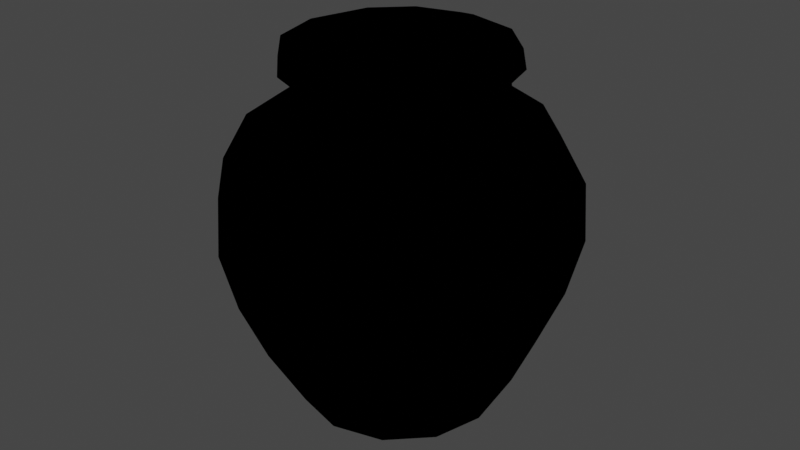 # Source: TwnObj_Village_HatenoPot_A_S_Act_01.blend  (saved by Blender 3.6.11; exported with 4.5.12 LTS)
import bpy
from mathutils import Matrix  # noqa: F401  (used for matrix-valued properties, if any)

bpy.ops.wm.read_factory_settings(use_empty=True)
scene = bpy.context.scene
scene.name = 'Scene'

# ---- collections
col_twnobj_village_hatenopot_a_s_act_01 = bpy.data.collections.new('TwnObj_Village_HatenoPot_A_S_Act_01'); scene.collection.children.link(col_twnobj_village_hatenopot_a_s_act_01)

# ---- images (referenced by path relative to the original .blend; pixels are not part of the script)
import os
ASSET_DIR = os.environ.get("B2B_ASSET_DIR", "")  # directory of the original .blend (textures are referenced by path, not embedded)
HERE = os.path.dirname(os.path.abspath(__file__))  # packed textures are extracted next to this script under _unpacked/

def load_image(name, relpath, width, height, colorspace="sRGB"):
    """Load a texture the original file referenced (path relative to the .blend, or extracted next to this script)."""
    p = next((c for c in (os.path.join(HERE, relpath), os.path.join(ASSET_DIR, relpath)) if relpath and os.path.exists(c)), "")
    if p:
        img = bpy.data.images.load(p, check_existing=True)
        img.name = name
    else:  # same state as the original file: an image datablock whose file is absent (Cycles renders it pink)
        img = bpy.data.images.new(name, width, height)
        img.source = "FILE"
        img.filepath = "//" + (relpath or name)
    img.colorspace_settings.name = colorspace
    return img
img_cmntex_etc_hatenopot_a_alb_png = load_image('CmnTex_Etc_HatenoPot_A_Alb.png', 'CmnTex_Etc_HatenoPot_A_Alb.png', 1024, 1024, 'sRGB')
img_cmntex_etc_hatenopot_a_nrm_png = load_image('CmnTex_Etc_HatenoPot_A_Nrm.png', 'CmnTex_Etc_HatenoPot_A_Nrm.png', 1024, 1024, 'sRGB')

# ---- materials (node trees are filled in below, after node groups)
mat_mt_cmntex_etc_hatenopot_a = bpy.data.materials.new('Mt_CmnTex_Etc_HatenoPot_A')
mat_mt_cmntex_etc_hatenopot_a.use_transparent_shadow = False

# ---- material node trees
mat_mt_cmntex_etc_hatenopot_a.use_nodes = True; mat_mt_cmntex_etc_hatenopot_a.node_tree.nodes.clear()
_N = mat_mt_cmntex_etc_hatenopot_a.node_tree.nodes; _L = mat_mt_cmntex_etc_hatenopot_a.node_tree.links
n0 = _N.new('ShaderNodeOutputMaterial'); n0.name = 'Material Output'; n0.location = (300, 300)
n1 = _N.new('ShaderNodeTexImage'); n1.name = 'Image Texture'; n1.location = (-300, 300)
n1.label = 'Base Color'
n1.image = img_cmntex_etc_hatenopot_a_alb_png
n2 = _N.new('ShaderNodeGroup'); n2.name = 'SharedBSDF'; n2.location = (0, 300)
n2.label = 'SharedBSDF'
n2.node_tree = None
n3 = _N.new('ShaderNodeOutputMaterial'); n3.name = 'Material Output.001'; n3.location = (300, 150)
n3.target = 'CYCLES'
n4 = _N.new('ShaderNodeTexImage'); n4.name = 'Image Texture.001'; n4.location = (-600, -300)
n4.image = img_cmntex_etc_hatenopot_a_nrm_png
n5 = _N.new('ShaderNodeBsdfPrincipled'); n5.name = 'Principled BSDF'; n5.location = (0, 0)
n5.distribution = 'GGX'
n5.subsurface_method = 'RANDOM_WALK_SKIN'
n5.inputs[3].default_value = 1.45
n5.inputs[27].default_value = (0.0, 0.0, 0.0, 1.0)
n5.inputs[28].default_value = 1.0
n6 = _N.new('ShaderNodeNormalMap'); n6.name = 'Normal Map'; n6.location = (0, 0)
n7 = _N.new('ShaderNodeBsdfPrincipled'); n7.name = 'Principled BSDF.001'; n7.location = (0, 0)
n7.distribution = 'GGX'
n7.subsurface_method = 'RANDOM_WALK_SKIN'
n7.inputs[3].default_value = 1.45
n7.inputs[27].default_value = (0.0, 0.0, 0.0, 1.0)
n7.inputs[28].default_value = 1.0
n8 = _N.new('ShaderNodeNormalMap'); n8.name = 'Normal Map.001'; n8.location = (0, 0)
n9 = _N.new('ShaderNodeBsdfPrincipled'); n9.name = 'Principled BSDF.002'; n9.location = (0, 0)
n9.distribution = 'GGX'
n9.subsurface_method = 'RANDOM_WALK_SKIN'
n9.inputs[3].default_value = 1.45
n9.inputs[27].default_value = (0.0, 0.0, 0.0, 1.0)
n9.inputs[28].default_value = 1.0
n10 = _N.new('ShaderNodeNormalMap'); n10.name = 'Normal Map.002'; n10.location = (0, 0)
_L.new(n1.outputs[0], n5.inputs[0])
_L.new(n4.outputs[0], n6.inputs[1])
_L.new(n6.outputs[0], n5.inputs[5])
_L.new(n1.outputs[0], n7.inputs[0])
_L.new(n4.outputs[0], n8.inputs[1])
_L.new(n8.outputs[0], n7.inputs[5])
_L.new(n1.outputs[0], n9.inputs[0])
_L.new(n4.outputs[0], n10.inputs[1])
_L.new(n10.outputs[0], n9.inputs[5])
_L.new(n9.outputs[0], n0.inputs[0])
n0.is_active_output = True

# ---- world
world_world = bpy.data.worlds.new('World'); scene.world = world_world
world_world.use_nodes = True; world_world.node_tree.nodes.clear()
_N = world_world.node_tree.nodes; _L = world_world.node_tree.links
n0 = _N.new('ShaderNodeOutputWorld'); n0.name = 'World Output'; n0.location = (300, 300)
n1 = _N.new('ShaderNodeBackground'); n1.name = 'Background'; n1.location = (10, 300)
n1.inputs[0].default_value = (0.05088, 0.05088, 0.05088, 1.0)
_L.new(n1.outputs[0], n0.inputs[0])
n0.is_active_output = True
world_world.color = (0.05088, 0.05088, 0.05088)
world_world.use_sun_shadow = False
world_world.sun_shadow_jitter_overblur = 0.0

# ---- meshes
me_root__mt_cmntex_etc_hatenopot_a = bpy.data.meshes.new('Root__Mt_CmnTex_Etc_HatenoPot_A')
me_root__mt_cmntex_etc_hatenopot_a.from_pydata([(0.0835, 0.0, 0.1438), (0.06836, 0.0, 0.1177), (0.1439, 0.0, 0.08313), (0.1179, 0.0, 0.06805), (0.1361, 0.0, 0.0), (0.1179, 0.0, -0.06805), (0.1439, 0.0, -0.08313), (0.0835, 0.0, -0.1438), (0.0, 0.0, 0.1663), (0.0, 0.0, 0.1361), (-0.1439, 0.0, 0.08313), (-0.1179, 0.0, 0.06805), (-0.1179, 0.0, -0.06805), (-0.06836, 0.0, -0.1177), (0.0, 0.0, -0.1663), (-0.1945, 0.1004, 0.1123), (-0.0835, 0.0, 0.1438), (-0.2308, 0.1975, 0.1333), (-0.1123, 0.1004, 0.1945), (-0.2522, 0.2944, 0.1455), (-0.2844, 0.3916, 0.0), (-0.1333, 0.1975, 0.2308), (-0.2465, 0.3916, 0.1422), (-0.1455, 0.2944, 0.2522), (0.0, 0.2944, 0.291), (-0.209, 0.4688, 0.1207), (-0.1694, 0.5171, 0.0), (-0.1422, 0.3916, 0.2465), (0.0, 0.3916, 0.2844), (-0.1467, 0.5171, 0.08472), (-0.1656, 0.5464, 0.0), (-0.1207, 0.4688, 0.209), (-0.1434, 0.5464, 0.08282), (-0.1864, 0.5659, 0.0), (-0.08472, 0.5171, 0.1467), (-0.1615, 0.5659, 0.0932), (-0.08282, 0.5464, 0.1434), (0.0, 0.5464, 0.1656), (-0.0932, 0.5659, 0.1615), (0.0, 0.5659, 0.1864), (-0.1562, 0.5981, 0.09027), (-0.1479, 0.6089, 0.0), (-0.09021, 0.5981, 0.1562), (-0.1282, 0.6089, 0.07397), (-0.1259, 0.6016, 0.0), (-0.07397, 0.6089, 0.1282), (0.0, 0.6089, 0.1479), (-0.1089, 0.6016, 0.06293), (-0.06293, 0.6016, 0.1089), (0.0, 0.6016, 0.1259), (0.1945, 0.1004, 0.1123), (0.2666, 0.1975, 0.0), (0.2308, 0.1975, 0.1333), (0.1123, 0.1004, 0.1945), (0.0, 0.1004, 0.2246), (0.2522, 0.2944, 0.1455), (0.1333, 0.1975, 0.2308), (0.0, 0.1975, 0.2666), (0.2844, 0.3916, 0.0), (0.1455, 0.2944, 0.2522), (0.2465, 0.3916, 0.1422), (0.1422, 0.3916, 0.2465), (0.209, 0.4688, 0.1207), (0.1694, 0.5171, 0.0), (0.1207, 0.4688, 0.209), (0.0, 0.4688, 0.2413), (0.1467, 0.5171, 0.08472), (0.08472, 0.5171, 0.1467), (0.0, 0.5171, 0.1694), (0.1434, 0.5464, 0.08282), (0.1864, 0.5659, 0.0), (0.08282, 0.5464, 0.1434), (0.1615, 0.5659, 0.0932), (0.0932, 0.5659, 0.1615), (0.1562, 0.5981, 0.09027), (0.09021, 0.5981, 0.1562), (0.0, 0.5981, 0.1804), (0.1282, 0.6089, 0.07397), (0.07397, 0.6089, 0.1282), (0.1089, 0.6016, 0.06293), (0.06293, 0.6016, 0.1089), (-0.2246, 0.1004, 0.0), (-0.1439, 0.0, -0.08313), (-0.1663, 0.0, 0.0), (-0.1945, 0.1004, -0.1123), (-0.2666, 0.1975, 0.0), (-0.0835, 0.0, -0.1438), (-0.2308, 0.1975, -0.1333), (-0.291, 0.2944, 0.0), (-0.1123, 0.1004, -0.1945), (-0.2522, 0.2944, -0.1455), (-0.1333, 0.1975, -0.2308), (-0.1455, 0.2944, -0.2522), (-0.2465, 0.3916, -0.1422), (-0.2413, 0.4688, 0.0), (-0.1422, 0.3916, -0.2465), (-0.209, 0.4688, -0.1207), (-0.1207, 0.4688, -0.209), (-0.1467, 0.5171, -0.08472), (-0.08472, 0.5171, -0.1467), (-0.1434, 0.5464, -0.08282), (-0.08282, 0.5464, -0.1434), (-0.1615, 0.5659, -0.0932), (-0.1804, 0.5981, 0.0), (-0.0932, 0.5659, -0.1615), (-0.1562, 0.5981, -0.09021), (-0.09021, 0.5981, -0.1562), (-0.1282, 0.6089, -0.07397), (-0.07397, 0.6089, -0.1282), (-0.1089, 0.6016, -0.06293), (-0.06293, 0.6016, -0.1089), (0.2246, 0.1004, 0.0), (0.1663, 0.0, 0.0), (0.1945, 0.1004, -0.1123), (0.2308, 0.1975, -0.1333), (0.291, 0.2944, 0.0), (0.1123, 0.1004, -0.1945), (0.0, 0.1004, -0.2246), (0.2522, 0.2944, -0.1455), (0.1333, 0.1975, -0.2308), (0.0, 0.1975, -0.2666), (0.2465, 0.3916, -0.1422), (0.2413, 0.4688, 0.0), (0.1455, 0.2944, -0.2522), (0.0, 0.2944, -0.291), (0.209, 0.4688, -0.1207), (0.1422, 0.3916, -0.2465), (0.0, 0.3916, -0.2844), (0.1467, 0.5171, -0.08472), (0.1656, 0.5464, 0.0), (0.1207, 0.4688, -0.209), (0.0, 0.4688, -0.2413), (0.1434, 0.5464, -0.08282), (0.08472, 0.5171, -0.1467), (0.0, 0.5171, -0.1694), (0.1615, 0.5659, -0.0932), (0.1804, 0.5981, 0.0), (0.08282, 0.5464, -0.1434), (0.0, 0.5464, -0.1656), (0.0932, 0.5659, -0.1615), (0.0, 0.5659, -0.1864), (0.1562, 0.5981, -0.09021), (0.1479, 0.6089, 0.0), (0.09021, 0.5981, -0.1562), (0.0, 0.5981, -0.1804), (0.1282, 0.6089, -0.07397), (0.07397, 0.6089, -0.1282), (0.0, 0.6089, -0.1479), (0.1089, 0.6016, -0.06293), (0.06293, 0.6016, -0.1089), (0.0, 0.6016, -0.1259), (-0.06836, 0.0, 0.1177), (0.0, 0.07758, 0.0), (-0.1361, 0.0, 0.0), (0.0, 0.0, -0.1361), (0.06836, 0.0, -0.1177), (0.09149, -0.007416, -0.1522), (0.003162, 0.2913, -0.325), (0.1726, -0.008545, 0.0005846), (0.2482, 0.1941, -0.1483), (0.2363, 0.4817, -0.1392), (0.1796, 0.521, -0.002573), (0.1288, 0.6025, -6.175e-05), (0.1652, 0.6045, -0.1044), (0.1891, 0.5747, 0.001392), (0.1677, 0.5664, -0.1033), (-0.2462, 0.184, -0.1471), (-0.301, 0.2964, 0.0001563), (-0.004539, 0.4773, -0.2487), (-0.09229, 0.5225, -0.1547), (-0.002153, 0.562, -0.1772), (-0.1803, 0.5225, 0.004425), (0.0002429, 0.6035, -0.1316), (-0.1674, 0.6016, -0.1066), (-0.006622, 0.009727, -0.1724), (0.09363, -0.007229, 0.1544), (-0.002003, 0.2888, 0.3254), (0.00188, 0.02466, 0.1659), (0.2423, 0.192, 0.1418), (0.3015, 0.2949, 0.0003936), (0.2649, 0.4043, 0.1591), (0.09247, 0.522, 0.1531), (-0.008064, 0.52, 0.178), (-0.0001504, 0.6035, 0.1311), (0.1677, 0.6001, 0.1039), (-0.1748, -0.01492, -0.003649), (-0.09088, -0.006657, 0.1534), (-0.2479, 0.1945, 0.1477), (-0.2379, 0.4832, 0.1411), (0.003536, 0.4792, 0.2517), (-0.2639, 0.4053, -0.1588), (0.0, 0.1036, 0.0), (-0.1896, 0.5737, -0.00142), (-0.1649, 0.603, 0.1023), (-0.1664, 0.5679, 0.1019), (-0.0001743, 0.5762, 0.1979)], [], [(8, 9, 0), (9, 1, 0), (0, 1, 2), (1, 3, 2), (2, 3, 112), (3, 4, 112), (112, 4, 5), (112, 5, 6), (5, 155, 6), (6, 155, 7), (155, 154, 7), (7, 154, 14), (8, 16, 9), (9, 16, 151), (16, 10, 151), (151, 10, 11), (10, 83, 11), (11, 83, 153), (83, 12, 153), (83, 82, 12), (12, 82, 13), (82, 86, 13), (13, 86, 154), (86, 14, 154), (81, 83, 10), (15, 81, 10), (85, 81, 15), (15, 10, 16), (17, 85, 15), (88, 85, 17), (15, 16, 18), (17, 15, 18), (18, 16, 8), (18, 8, 54), (19, 88, 17), (20, 88, 19), (17, 18, 21), (21, 18, 54), (19, 17, 21), (21, 54, 57), (22, 20, 19), (94, 20, 22), (19, 21, 23), (23, 21, 57), (22, 19, 23), (23, 57, 24), (25, 94, 22), (26, 94, 25), (22, 23, 27), (27, 23, 24), (25, 22, 27), (27, 24, 28), (29, 26, 25), (30, 26, 29), (25, 27, 31), (31, 27, 28), (29, 25, 31), (31, 28, 65), (32, 30, 29), (32, 33, 30), (29, 31, 34), (34, 31, 65), (32, 29, 34), (34, 65, 68), (32, 35, 33), (33, 35, 103), (32, 34, 36), (36, 34, 68), (32, 36, 35), (36, 68, 37), (36, 37, 38), (35, 36, 38), (38, 37, 39), (35, 40, 103), (35, 38, 40), (103, 40, 41), (38, 39, 42), (40, 38, 42), (42, 39, 76), (40, 43, 41), (40, 42, 43), (41, 43, 44), (42, 76, 45), (43, 42, 45), (45, 76, 46), (43, 47, 44), (43, 45, 47), (44, 47, 191), (45, 46, 48), (47, 45, 48), (47, 48, 191), (48, 46, 49), (191, 48, 49), (111, 2, 112), (50, 2, 111), (51, 50, 111), (50, 0, 2), (52, 50, 51), (115, 52, 51), (50, 53, 0), (52, 53, 50), (53, 8, 0), (53, 54, 8), (55, 52, 115), (56, 54, 53), (52, 56, 53), (55, 56, 52), (56, 57, 54), (58, 55, 115), (59, 57, 56), (55, 59, 56), (59, 24, 57), (60, 55, 58), (60, 59, 55), (122, 60, 58), (61, 24, 59), (60, 61, 59), (61, 28, 24), (62, 60, 122), (62, 61, 60), (63, 62, 122), (64, 28, 61), (62, 64, 61), (64, 65, 28), (66, 62, 63), (66, 64, 62), (129, 66, 63), (67, 65, 64), (66, 67, 64), (67, 68, 65), (69, 66, 129), (69, 67, 66), (69, 129, 70), (71, 68, 67), (69, 71, 67), (71, 37, 68), (69, 70, 72), (69, 72, 71), (70, 136, 72), (71, 73, 37), (72, 73, 71), (73, 39, 37), (72, 136, 74), (72, 74, 73), (136, 142, 74), (73, 75, 39), (74, 75, 73), (75, 76, 39), (74, 142, 77), (74, 77, 75), (142, 162, 77), (75, 78, 76), (77, 78, 75), (78, 46, 76), (77, 162, 79), (77, 79, 78), (162, 191, 79), (78, 80, 46), (79, 80, 78), (79, 191, 80), (80, 49, 46), (191, 49, 80), (81, 82, 83), (84, 82, 81), (85, 84, 81), (84, 86, 82), (87, 84, 85), (88, 87, 85), (84, 89, 86), (87, 89, 84), (89, 14, 86), (89, 117, 14), (90, 87, 88), (91, 117, 89), (87, 91, 89), (90, 91, 87), (91, 120, 117), (20, 90, 88), (92, 120, 91), (90, 92, 91), (92, 124, 120), (93, 90, 20), (93, 92, 90), (94, 93, 20), (95, 124, 92), (93, 95, 92), (95, 127, 124), (96, 93, 94), (96, 95, 93), (26, 96, 94), (97, 127, 95), (96, 97, 95), (97, 131, 127), (98, 96, 26), (98, 97, 96), (30, 98, 26), (99, 131, 97), (98, 99, 97), (99, 134, 131), (100, 98, 30), (100, 99, 98), (100, 30, 33), (101, 134, 99), (100, 101, 99), (101, 138, 134), (100, 33, 102), (100, 102, 101), (33, 103, 102), (101, 104, 138), (102, 104, 101), (104, 140, 138), (102, 103, 105), (102, 105, 104), (103, 41, 105), (104, 106, 140), (105, 106, 104), (106, 144, 140), (105, 41, 107), (105, 107, 106), (41, 44, 107), (106, 108, 144), (107, 108, 106), (108, 147, 144), (107, 44, 109), (107, 109, 108), (44, 191, 109), (108, 110, 147), (109, 110, 108), (109, 191, 110), (110, 150, 147), (191, 150, 110), (111, 112, 6), (113, 111, 6), (51, 111, 113), (113, 6, 7), (114, 51, 113), (115, 51, 114), (113, 7, 116), (114, 113, 116), (116, 7, 14), (116, 14, 117), (118, 115, 114), (58, 115, 118), (114, 116, 119), (119, 116, 117), (118, 114, 119), (119, 117, 120), (121, 58, 118), (122, 58, 121), (118, 119, 123), (123, 119, 120), (121, 118, 123), (123, 120, 124), (125, 122, 121), (63, 122, 125), (121, 123, 126), (126, 123, 124), (125, 121, 126), (126, 124, 127), (128, 63, 125), (129, 63, 128), (125, 126, 130), (130, 126, 127), (128, 125, 130), (130, 127, 131), (132, 129, 128), (132, 70, 129), (128, 130, 133), (133, 130, 131), (132, 128, 133), (133, 131, 134), (132, 135, 70), (70, 135, 136), (132, 133, 137), (137, 133, 134), (132, 137, 135), (137, 134, 138), (137, 138, 139), (135, 137, 139), (139, 138, 140), (135, 141, 136), (135, 139, 141), (136, 141, 142), (139, 140, 143), (141, 139, 143), (143, 140, 144), (141, 145, 142), (141, 143, 145), (142, 145, 162), (143, 144, 146), (145, 143, 146), (146, 144, 147), (145, 148, 162), (145, 146, 148), (162, 148, 191), (146, 147, 149), (148, 146, 149), (148, 149, 191), (149, 147, 150), (191, 149, 150), (9, 151, 152), (151, 11, 152), (152, 11, 153), (152, 153, 12), (152, 12, 13), (152, 13, 154), (9, 152, 1), (152, 3, 1), (152, 4, 3), (152, 5, 4), (152, 155, 5), (152, 154, 155)])
me_root__mt_cmntex_etc_hatenopot_a.polygons.foreach_set('use_smooth', [0, 0, 0, 0, 0, 0, 0, 0, 0, 0, 0, 0, 0, 0, 0, 0, 0, 0, 0, 0, 0, 0, 0, 0, 1, 1, 1, 1, 1, 1, 1, 1, 1, 1, 1, 1, 1, 1, 1, 1, 1, 1, 1, 1, 1, 1, 1, 1, 1, 1, 1, 1, 1, 1, 1, 1, 1, 1, 1, 1, 1, 1, 1, 1, 1, 1, 1, 1, 1, 1, 1, 1, 1, 1, 1, 1, 1, 1, 1, 1, 1, 1, 1, 1, 1, 1, 1, 1, 1, 1, 1, 1, 1, 1, 1, 1, 1, 1, 1, 1, 1, 1, 1, 1, 1, 1, 1, 1, 1, 1, 1, 1, 1, 1, 1, 1, 1, 1, 1, 1, 1, 1, 1, 1, 1, 1, 1, 1, 1, 1, 1, 1, 1, 1, 1, 1, 1, 1, 1, 1, 1, 1, 1, 1, 1, 1, 1, 1, 1, 1, 1, 1, 1, 1, 1, 1, 1, 1, 1, 1, 1, 1, 1, 1, 1, 1, 1, 1, 1, 1, 1, 1, 1, 1, 1, 1, 1, 1, 1, 1, 1, 1, 1, 1, 1, 1, 1, 1, 1, 1, 1, 1, 1, 1, 1, 1, 1, 1, 1, 1, 1, 1, 1, 1, 1, 1, 1, 1, 1, 1, 1, 1, 1, 1, 1, 1, 1, 1, 1, 1, 1, 1, 1, 1, 1, 1, 1, 1, 1, 1, 1, 1, 1, 1, 1, 1, 1, 1, 1, 1, 1, 1, 1, 1, 1, 1, 1, 1, 1, 1, 1, 1, 1, 1, 1, 1, 1, 1, 1, 1, 1, 1, 1, 1, 1, 1, 1, 1, 1, 1, 1, 1, 1, 1, 1, 1, 1, 1, 1, 1, 1, 1, 1, 1, 1, 1, 1, 1, 1, 1, 1, 1, 1, 1, 1, 1, 1, 1, 1, 1, 1, 1, 1, 1, 1, 1, 1, 1, 1, 1, 1, 1])
_uv = me_root__mt_cmntex_etc_hatenopot_a.uv_layers.new(name='bmubin_fixed_00000-texcoord')
_uv.uv.foreach_set('vector', [1.114, 0.9933, 1.093, 0.9933, 1.099, 0.9362, 1.093, 0.9933, 1.08, 0.9471, 1.099, 0.9362, 1.099, 0.9362, 1.08, 0.9471, 1.055, 0.8925, 1.08, 0.9471, 1.044, 0.9113, 1.055, 0.8925, 1.055, 0.8925, 1.044, 0.9113, 0.998, 0.8758, 1.044, 0.9113, 0.998, 0.8984, 0.998, 0.8758, 0.998, 0.8758, 0.998, 0.8984, 0.9521, 0.9113, 0.998, 0.8758, 0.9521, 0.9113, 0.9414, 0.8925, 0.9521, 0.9113, 0.916, 0.9471, 0.9414, 0.8925, 0.9414, 0.8925, 0.916, 0.9471, 0.897, 0.9362, 0.916, 0.9471, 0.9028, 0.9933, 0.897, 0.9362, 0.897, 0.9362, 0.9028, 0.9933, 0.8809, 0.9933, 1.114, 1.009, 1.099, 1.066, 1.093, 1.009, 1.093, 1.009, 1.099, 1.066, 1.08, 1.055, 1.099, 1.066, 1.055, 1.11, 1.08, 1.055, 1.08, 1.055, 1.055, 1.11, 1.044, 1.091, 1.055, 1.11, 0.998, 1.126, 1.044, 1.091, 1.044, 1.091, 0.998, 1.126, 0.998, 1.104, 0.998, 1.126, 0.9521, 1.091, 0.998, 1.104, 0.998, 1.126, 0.9409, 1.11, 0.9521, 1.091, 0.9521, 1.091, 0.9409, 1.11, 0.916, 1.055, 0.9409, 1.11, 0.897, 1.066, 0.916, 1.055, 0.916, 1.055, 0.897, 1.066, 0.9028, 1.009, 0.897, 1.066, 0.8809, 1.009, 0.9028, 1.009, 0.689, 0.1182, 0.689, 0.002441, 0.7959, 0.002441, 0.7959, 0.1182, 0.689, 0.1182, 0.7959, 0.002441, 0.689, 0.2222, 0.689, 0.1182, 0.7959, 0.1182, 0.7959, 0.1182, 0.7959, 0.002441, 0.8965, 0.002441, 0.7959, 0.2222, 0.689, 0.2222, 0.7959, 0.1182, 0.689, 0.293, 0.689, 0.2222, 0.7959, 0.2222, 0.7959, 0.1182, 0.8965, 0.002441, 0.8965, 0.1182, 0.7959, 0.2222, 0.7959, 0.1182, 0.8965, 0.1182, 0.8965, 0.1182, 0.8965, 0.002441, 0.9956, 0.002441, 0.8965, 0.1182, 0.9956, 0.002441, 0.9956, 0.1182, 0.7959, 0.293, 0.689, 0.293, 0.7959, 0.2222, 0.689, 0.3643, 0.689, 0.293, 0.7959, 0.293, 0.7959, 0.2222, 0.8965, 0.1182, 0.8965, 0.2222, 0.8965, 0.2222, 0.8965, 0.1182, 0.9956, 0.1182, 0.7959, 0.293, 0.7959, 0.2222, 0.8965, 0.2222, 0.8965, 0.2222, 0.9956, 0.1182, 0.9956, 0.2222, 0.7959, 0.3643, 0.689, 0.3643, 0.7959, 0.293, 0.689, 0.4131, 0.689, 0.3643, 0.7959, 0.3643, 0.7959, 0.293, 0.8965, 0.2222, 0.8965, 0.293, 0.8965, 0.293, 0.8965, 0.2222, 0.9956, 0.2222, 0.7959, 0.3643, 0.7959, 0.293, 0.8965, 0.293, 0.8965, 0.293, 0.9956, 0.2222, 0.9956, 0.293, 0.7959, 0.4131, 0.689, 0.4131, 0.7959, 0.3643, 0.689, 0.4868, 0.689, 0.4131, 0.7959, 0.4131, 0.7959, 0.3643, 0.8965, 0.293, 0.8965, 0.3643, 0.8965, 0.3643, 0.8965, 0.293, 0.9956, 0.293, 0.7959, 0.4131, 0.7959, 0.3643, 0.8965, 0.3643, 0.8965, 0.3643, 0.9956, 0.293, 0.9956, 0.3643, 0.7959, 0.4868, 0.689, 0.4868, 0.7959, 0.4131, 0.689, 0.5208, 0.689, 0.4868, 0.7959, 0.4868, 0.7959, 0.4131, 0.8965, 0.3643, 0.8965, 0.4131, 0.8965, 0.4131, 0.8965, 0.3643, 0.9956, 0.3643, 0.7959, 0.4868, 0.7959, 0.4131, 0.8965, 0.4131, 0.8965, 0.4131, 0.9956, 0.3643, 0.9956, 0.4131, 0.7959, 0.5208, 0.689, 0.5208, 0.7959, 0.4868, 0.7959, 0.5208, 0.689, 0.5493, 0.689, 0.5208, 0.7959, 0.4868, 0.8965, 0.4131, 0.8965, 0.4868, 0.8965, 0.4868, 0.8965, 0.4131, 0.9956, 0.4131, 0.7959, 0.5208, 0.7959, 0.4868, 0.8965, 0.4868, 0.8965, 0.4868, 0.9956, 0.4131, 0.9956, 0.4868, 0.7959, 0.5208, 0.7959, 0.5493, 0.689, 0.5493, 0.689, 0.5493, 0.7959, 0.5493, 0.689, 0.5835, 0.7959, 0.5208, 0.8965, 0.4868, 0.8965, 0.5208, 0.8965, 0.5208, 0.8965, 0.4868, 0.9956, 0.4868, 0.7959, 0.5208, 0.8965, 0.5208, 0.7959, 0.5493, 0.8965, 0.5208, 0.9956, 0.4868, 0.9956, 0.5208, 0.8965, 0.5208, 0.9956, 0.5208, 0.8965, 0.5493, 0.7959, 0.5493, 0.8965, 0.5208, 0.8965, 0.5493, 0.8965, 0.5493, 0.9956, 0.5208, 0.9956, 0.5493, 0.7959, 0.5493, 0.7959, 0.5835, 0.689, 0.5835, 0.7959, 0.5493, 0.8965, 0.5493, 0.7959, 0.5835, 0.689, 0.5835, 0.7959, 0.5835, 0.689, 0.6216, 0.8965, 0.5493, 0.9956, 0.5493, 0.8965, 0.5835, 0.7959, 0.5835, 0.8965, 0.5493, 0.8965, 0.5835, 0.8965, 0.5835, 0.9956, 0.5493, 0.9956, 0.5835, 0.7959, 0.5835, 0.7959, 0.6216, 0.689, 0.6216, 0.7959, 0.5835, 0.8965, 0.5835, 0.7959, 0.6216, 0.689, 0.6216, 0.7959, 0.6216, 0.689, 0.6479, 0.8965, 0.5835, 0.9956, 0.5835, 0.8965, 0.6216, 0.7959, 0.6216, 0.8965, 0.5835, 0.8965, 0.6216, 0.8965, 0.6216, 0.9956, 0.5835, 0.9956, 0.6216, 0.7959, 0.6216, 0.7959, 0.6479, 0.689, 0.6479, 0.7959, 0.6216, 0.8965, 0.6216, 0.7959, 0.6479, 0.689, 0.6479, 0.7959, 0.6479, 0.8477, 0.7402, 0.8965, 0.6216, 0.9956, 0.6216, 0.8965, 0.6479, 0.7959, 0.6479, 0.8965, 0.6216, 0.8965, 0.6479, 0.7959, 0.6479, 0.8965, 0.6479, 0.8477, 0.7402, 0.8965, 0.6479, 0.9956, 0.6216, 0.9956, 0.6479, 0.8477, 0.7402, 0.8965, 0.6479, 0.9956, 0.6479, 1.311, 0.1182, 1.202, 0.002441, 1.311, 0.002441, 1.202, 0.1182, 1.202, 0.002441, 1.311, 0.1182, 1.311, 0.2222, 1.202, 0.1182, 1.311, 0.1182, 1.202, 0.1182, 1.102, 0.002441, 1.202, 0.002441, 1.202, 0.2222, 1.202, 0.1182, 1.311, 0.2222, 1.311, 0.293, 1.202, 0.2222, 1.311, 0.2222, 1.202, 0.1182, 1.102, 0.1182, 1.102, 0.002441, 1.202, 0.2222, 1.102, 0.1182, 1.202, 0.1182, 1.102, 0.1182, 1.002, 0.002441, 1.102, 0.002441, 1.102, 0.1182, 1.002, 0.1182, 1.002, 0.002441, 1.202, 0.293, 1.202, 0.2222, 1.311, 0.293, 1.102, 0.2222, 1.002, 0.1182, 1.102, 0.1182, 1.202, 0.2222, 1.102, 0.2222, 1.102, 0.1182, 1.202, 0.293, 1.102, 0.2222, 1.202, 0.2222, 1.102, 0.2222, 1.002, 0.2222, 1.002, 0.1182, 1.311, 0.3643, 1.202, 0.293, 1.311, 0.293, 1.102, 0.293, 1.002, 0.2222, 1.102, 0.2222, 1.202, 0.293, 1.102, 0.293, 1.102, 0.2222, 1.102, 0.293, 1.002, 0.293, 1.002, 0.2222, 1.202, 0.3643, 1.202, 0.293, 1.311, 0.3643, 1.202, 0.3643, 1.102, 0.293, 1.202, 0.293, 1.311, 0.4131, 1.202, 0.3643, 1.311, 0.3643, 1.102, 0.3643, 1.002, 0.293, 1.102, 0.293, 1.202, 0.3643, 1.102, 0.3643, 1.102, 0.293, 1.102, 0.3643, 1.002, 0.3643, 1.002, 0.293, 1.202, 0.4131, 1.202, 0.3643, 1.311, 0.4131, 1.202, 0.4131, 1.102, 0.3643, 1.202, 0.3643, 1.311, 0.4868, 1.202, 0.4131, 1.311, 0.4131, 1.102, 0.4131, 1.002, 0.3643, 1.102, 0.3643, 1.202, 0.4131, 1.102, 0.4131, 1.102, 0.3643, 1.102, 0.4131, 1.002, 0.4131, 1.002, 0.3643, 1.202, 0.4868, 1.202, 0.4131, 1.311, 0.4868, 1.202, 0.4868, 1.102, 0.4131, 1.202, 0.4131, 1.311, 0.5208, 1.202, 0.4868, 1.311, 0.4868, 1.102, 0.4868, 1.002, 0.4131, 1.102, 0.4131, 1.202, 0.4868, 1.102, 0.4868, 1.102, 0.4131, 1.102, 0.4868, 1.002, 0.4868, 1.002, 0.4131, 1.202, 0.5208, 1.202, 0.4868, 1.311, 0.5208, 1.202, 0.5208, 1.102, 0.4868, 1.202, 0.4868, 1.202, 0.5208, 1.311, 0.5208, 1.311, 0.5493, 1.102, 0.5208, 1.002, 0.4868, 1.102, 0.4868, 1.202, 0.5208, 1.102, 0.5208, 1.102, 0.4868, 1.102, 0.5208, 1.002, 0.5208, 1.002, 0.4868, 1.202, 0.5208, 1.311, 0.5493, 1.202, 0.5493, 1.202, 0.5208, 1.202, 0.5493, 1.102, 0.5208, 1.311, 0.5493, 1.311, 0.5835, 1.202, 0.5493, 1.102, 0.5208, 1.102, 0.5493, 1.002, 0.5208, 1.202, 0.5493, 1.102, 0.5493, 1.102, 0.5208, 1.102, 0.5493, 1.002, 0.5493, 1.002, 0.5208, 1.202, 0.5493, 1.311, 0.5835, 1.202, 0.5835, 1.202, 0.5493, 1.202, 0.5835, 1.102, 0.5493, 1.311, 0.5835, 1.311, 0.6216, 1.202, 0.5835, 1.102, 0.5493, 1.102, 0.5835, 1.002, 0.5493, 1.202, 0.5835, 1.102, 0.5835, 1.102, 0.5493, 1.102, 0.5835, 1.002, 0.5835, 1.002, 0.5493, 1.202, 0.5835, 1.311, 0.6216, 1.202, 0.6216, 1.202, 0.5835, 1.202, 0.6216, 1.102, 0.5835, 1.311, 0.6216, 1.311, 0.6479, 1.202, 0.6216, 1.102, 0.5835, 1.102, 0.6216, 1.002, 0.5835, 1.202, 0.6216, 1.102, 0.6216, 1.102, 0.5835, 1.102, 0.6216, 1.002, 0.6216, 1.002, 0.5835, 1.202, 0.6216, 1.311, 0.6479, 1.202, 0.6479, 1.202, 0.6216, 1.202, 0.6479, 1.102, 0.6216, 1.311, 0.6479, 1.15, 0.7402, 1.202, 0.6479, 1.102, 0.6216, 1.102, 0.6479, 1.002, 0.6216, 1.202, 0.6479, 1.102, 0.6479, 1.102, 0.6216, 1.202, 0.6479, 1.15, 0.7402, 1.102, 0.6479, 1.102, 0.6479, 1.002, 0.6479, 1.002, 0.6216, 1.15, 0.7402, 1.002, 0.6479, 1.102, 0.6479, 3.311, 0.1182, 3.203, 0.002441, 3.311, 0.002441, 3.203, 0.1182, 3.203, 0.002441, 3.311, 0.1182, 3.311, 0.2222, 3.203, 0.1182, 3.311, 0.1182, 3.203, 0.1182, 3.104, 0.002441, 3.203, 0.002441, 3.203, 0.2222, 3.203, 0.1182, 3.311, 0.2222, 3.311, 0.293, 3.203, 0.2222, 3.311, 0.2222, 3.203, 0.1182, 3.104, 0.1182, 3.104, 0.002441, 3.203, 0.2222, 3.104, 0.1182, 3.203, 0.1182, 3.104, 0.1182, 3.004, 0.002441, 3.104, 0.002441, 3.104, 0.1182, 3.004, 0.1182, 3.004, 0.002441, 3.203, 0.293, 3.203, 0.2222, 3.311, 0.293, 3.104, 0.2222, 3.004, 0.1182, 3.104, 0.1182, 3.203, 0.2222, 3.104, 0.2222, 3.104, 0.1182, 3.203, 0.293, 3.104, 0.2222, 3.203, 0.2222, 3.104, 0.2222, 3.004, 0.2222, 3.004, 0.1182, 3.311, 0.3643, 3.203, 0.293, 3.311, 0.293, 3.104, 0.293, 3.004, 0.2222, 3.104, 0.2222, 3.203, 0.293, 3.104, 0.293, 3.104, 0.2222, 3.104, 0.293, 3.004, 0.293, 3.004, 0.2222, 3.203, 0.3643, 3.203, 0.293, 3.311, 0.3643, 3.203, 0.3643, 3.104, 0.293, 3.203, 0.293, 3.311, 0.4131, 3.203, 0.3643, 3.311, 0.3643, 3.104, 0.3643, 3.004, 0.293, 3.104, 0.293, 3.203, 0.3643, 3.104, 0.3643, 3.104, 0.293, 3.104, 0.3643, 3.004, 0.3643, 3.004, 0.293, 3.203, 0.4131, 3.203, 0.3643, 3.311, 0.4131, 3.203, 0.4131, 3.104, 0.3643, 3.203, 0.3643, 3.311, 0.4868, 3.203, 0.4131, 3.311, 0.4131, 3.104, 0.4131, 3.004, 0.3643, 3.104, 0.3643, 3.203, 0.4131, 3.104, 0.4131, 3.104, 0.3643, 3.104, 0.4131, 3.004, 0.4131, 3.004, 0.3643, 3.203, 0.4868, 3.203, 0.4131, 3.311, 0.4868, 3.203, 0.4868, 3.104, 0.4131, 3.203, 0.4131, 3.311, 0.5208, 3.203, 0.4868, 3.311, 0.4868, 3.104, 0.4868, 3.004, 0.4131, 3.104, 0.4131, 3.203, 0.4868, 3.104, 0.4868, 3.104, 0.4131, 3.104, 0.4868, 3.004, 0.4868, 3.004, 0.4131, 3.203, 0.5208, 3.203, 0.4868, 3.311, 0.5208, 3.203, 0.5208, 3.104, 0.4868, 3.203, 0.4868, 3.203, 0.5208, 3.311, 0.5208, 3.311, 0.5493, 3.104, 0.5208, 3.004, 0.4868, 3.104, 0.4868, 3.203, 0.5208, 3.104, 0.5208, 3.104, 0.4868, 3.104, 0.5208, 3.004, 0.5208, 3.004, 0.4868, 3.203, 0.5208, 3.311, 0.5493, 3.203, 0.5493, 3.203, 0.5208, 3.203, 0.5493, 3.104, 0.5208, 3.311, 0.5493, 3.311, 0.5835, 3.203, 0.5493, 3.104, 0.5208, 3.104, 0.5493, 3.004, 0.5208, 3.203, 0.5493, 3.104, 0.5493, 3.104, 0.5208, 3.104, 0.5493, 3.004, 0.5493, 3.004, 0.5208, 3.203, 0.5493, 3.311, 0.5835, 3.203, 0.5835, 3.203, 0.5493, 3.203, 0.5835, 3.104, 0.5493, 3.311, 0.5835, 3.311, 0.6216, 3.203, 0.5835, 3.104, 0.5493, 3.104, 0.5835, 3.004, 0.5493, 3.203, 0.5835, 3.104, 0.5835, 3.104, 0.5493, 3.104, 0.5835, 3.004, 0.5835, 3.004, 0.5493, 3.203, 0.5835, 3.311, 0.6216, 3.203, 0.6216, 3.203, 0.5835, 3.203, 0.6216, 3.104, 0.5835, 3.311, 0.6216, 3.311, 0.6479, 3.203, 0.6216, 3.104, 0.5835, 3.104, 0.6216, 3.004, 0.5835, 3.203, 0.6216, 3.104, 0.6216, 3.104, 0.5835, 3.104, 0.6216, 3.004, 0.6216, 3.004, 0.5835, 3.203, 0.6216, 3.311, 0.6479, 3.203, 0.6479, 3.203, 0.6216, 3.203, 0.6479, 3.104, 0.6216, 3.311, 0.6479, 3.152, 0.7402, 3.203, 0.6479, 3.104, 0.6216, 3.104, 0.6479, 3.004, 0.6216, 3.203, 0.6479, 3.104, 0.6479, 3.104, 0.6216, 3.203, 0.6479, 3.152, 0.7402, 3.104, 0.6479, 3.104, 0.6479, 3.004, 0.6479, 3.004, 0.6216, 3.152, 0.7402, 3.004, 0.6479, 3.104, 0.6479, 2.688, 0.1182, 2.688, 0.002441, 2.795, 0.002441, 2.795, 0.1182, 2.688, 0.1182, 2.795, 0.002441, 2.688, 0.2222, 2.688, 0.1182, 2.795, 0.1182, 2.795, 0.1182, 2.795, 0.002441, 2.896, 0.002441, 2.795, 0.2222, 2.688, 0.2222, 2.795, 0.1182, 2.688, 0.293, 2.688, 0.2222, 2.795, 0.2222, 2.795, 0.1182, 2.896, 0.002441, 2.896, 0.1182, 2.795, 0.2222, 2.795, 0.1182, 2.896, 0.1182, 2.896, 0.1182, 2.896, 0.002441, 2.994, 0.002441, 2.896, 0.1182, 2.994, 0.002441, 2.994, 0.1182, 2.795, 0.293, 2.688, 0.293, 2.795, 0.2222, 2.688, 0.3643, 2.688, 0.293, 2.795, 0.293, 2.795, 0.2222, 2.896, 0.1182, 2.896, 0.2222, 2.896, 0.2222, 2.896, 0.1182, 2.994, 0.1182, 2.795, 0.293, 2.795, 0.2222, 2.896, 0.2222, 2.896, 0.2222, 2.994, 0.1182, 2.994, 0.2222, 2.795, 0.3643, 2.688, 0.3643, 2.795, 0.293, 2.688, 0.4131, 2.688, 0.3643, 2.795, 0.3643, 2.795, 0.293, 2.896, 0.2222, 2.896, 0.293, 2.896, 0.293, 2.896, 0.2222, 2.994, 0.2222, 2.795, 0.3643, 2.795, 0.293, 2.896, 0.293, 2.896, 0.293, 2.994, 0.2222, 2.994, 0.293, 2.795, 0.4131, 2.688, 0.4131, 2.795, 0.3643, 2.688, 0.4868, 2.688, 0.4131, 2.795, 0.4131, 2.795, 0.3643, 2.896, 0.293, 2.896, 0.3643, 2.896, 0.3643, 2.896, 0.293, 2.994, 0.293, 2.795, 0.4131, 2.795, 0.3643, 2.896, 0.3643, 2.896, 0.3643, 2.994, 0.293, 2.994, 0.3643, 2.795, 0.4868, 2.688, 0.4868, 2.795, 0.4131, 2.688, 0.5208, 2.688, 0.4868, 2.795, 0.4868, 2.795, 0.4131, 2.896, 0.3643, 2.896, 0.4131, 2.896, 0.4131, 2.896, 0.3643, 2.994, 0.3643, 2.795, 0.4868, 2.795, 0.4131, 2.896, 0.4131, 2.896, 0.4131, 2.994, 0.3643, 2.994, 0.4131, 2.795, 0.5208, 2.688, 0.5208, 2.795, 0.4868, 2.795, 0.5208, 2.688, 0.5493, 2.688, 0.5208, 2.795, 0.4868, 2.896, 0.4131, 2.896, 0.4868, 2.896, 0.4868, 2.896, 0.4131, 2.994, 0.4131, 2.795, 0.5208, 2.795, 0.4868, 2.896, 0.4868, 2.896, 0.4868, 2.994, 0.4131, 2.994, 0.4868, 2.795, 0.5208, 2.795, 0.5493, 2.688, 0.5493, 2.688, 0.5493, 2.795, 0.5493, 2.688, 0.5835, 2.795, 0.5208, 2.896, 0.4868, 2.896, 0.5208, 2.896, 0.5208, 2.896, 0.4868, 2.994, 0.4868, 2.795, 0.5208, 2.896, 0.5208, 2.795, 0.5493, 2.896, 0.5208, 2.994, 0.4868, 2.994, 0.5208, 2.896, 0.5208, 2.994, 0.5208, 2.896, 0.5493, 2.795, 0.5493, 2.896, 0.5208, 2.896, 0.5493, 2.896, 0.5493, 2.994, 0.5208, 2.994, 0.5493, 2.795, 0.5493, 2.795, 0.5835, 2.688, 0.5835, 2.795, 0.5493, 2.896, 0.5493, 2.795, 0.5835, 2.688, 0.5835, 2.795, 0.5835, 2.688, 0.6216, 2.896, 0.5493, 2.994, 0.5493, 2.896, 0.5835, 2.795, 0.5835, 2.896, 0.5493, 2.896, 0.5835, 2.896, 0.5835, 2.994, 0.5493, 2.994, 0.5835, 2.795, 0.5835, 2.795, 0.6216, 2.688, 0.6216, 2.795, 0.5835, 2.896, 0.5835, 2.795, 0.6216, 2.688, 0.6216, 2.795, 0.6216, 2.688, 0.6479, 2.896, 0.5835, 2.994, 0.5835, 2.896, 0.6216, 2.795, 0.6216, 2.896, 0.5835, 2.896, 0.6216, 2.896, 0.6216, 2.994, 0.5835, 2.994, 0.6216, 2.795, 0.6216, 2.795, 0.6479, 2.688, 0.6479, 2.795, 0.6216, 2.896, 0.6216, 2.795, 0.6479, 2.688, 0.6479, 2.795, 0.6479, 2.848, 0.7402, 2.896, 0.6216, 2.994, 0.6216, 2.896, 0.6479, 2.795, 0.6479, 2.896, 0.6216, 2.896, 0.6479, 2.795, 0.6479, 2.896, 0.6479, 2.848, 0.7402, 2.896, 0.6479, 2.994, 0.6216, 2.994, 0.6479, 2.848, 0.7402, 2.896, 0.6479, 2.994, 0.6479, 1.093, 1.009, 1.08, 1.055, 0.998, 1.009, 1.08, 1.055, 1.044, 1.091, 0.998, 1.009, 0.998, 1.009, 1.044, 1.091, 0.998, 1.104, 0.998, 1.009, 0.998, 1.104, 0.9521, 1.091, 0.998, 1.009, 0.9521, 1.091, 0.916, 1.055, 0.998, 1.009, 0.916, 1.055, 0.9028, 1.009, 1.093, 0.9933, 0.998, 0.9933, 1.08, 0.9471, 0.998, 0.9933, 1.044, 0.9113, 1.08, 0.9471, 0.998, 0.9933, 0.998, 0.8984, 1.044, 0.9113, 0.998, 0.9933, 0.9521, 0.9113, 0.998, 0.8984, 0.998, 0.9933, 0.916, 0.9471, 0.9521, 0.9113, 0.998, 0.9933, 0.9028, 0.9933, 0.916, 0.9471])
_ca = me_root__mt_cmntex_etc_hatenopot_a.color_attributes.new('bmubin_fixed_00000-color', 'BYTE_COLOR', 'CORNER')
_ca.data.foreach_set('color', [0.7913, 0.7913, 0.7913, 1.0, 0.0999, 0.0999, 0.0999, 1.0, 0.7913, 0.7913, 0.7913, 1.0, 0.0999, 0.0999, 0.0999, 1.0, 0.0999, 0.0999, 0.0999, 1.0, 0.7913, 0.7913, 0.7913, 1.0, 0.7913, 0.7913, 0.7913, 1.0, 0.0999, 0.0999, 0.0999, 1.0, 0.7913, 0.7913, 0.7913, 1.0, 0.0999, 0.0999, 0.0999, 1.0, 0.0999, 0.0999, 0.0999, 1.0, 0.7913, 0.7913, 0.7913, 1.0, 0.7913, 0.7913, 0.7913, 1.0, 0.0999, 0.0999, 0.0999, 1.0, 0.7913, 0.7913, 0.7913, 1.0, 0.0999, 0.0999, 0.0999, 1.0, 0.0999, 0.0999, 0.0999, 1.0, 0.7913, 0.7913, 0.7913, 1.0, 0.7913, 0.7913, 0.7913, 1.0, 0.0999, 0.0999, 0.0999, 1.0, 0.0999, 0.0999, 0.0999, 1.0, 0.7913, 0.7913, 0.7913, 1.0, 0.0999, 0.0999, 0.0999, 1.0, 0.7913, 0.7913, 0.7913, 1.0, 0.0999, 0.0999, 0.0999, 1.0, 0.0999, 0.0999, 0.0999, 1.0, 0.7913, 0.7913, 0.7913, 1.0, 0.7913, 0.7913, 0.7913, 1.0, 0.0999, 0.0999, 0.0999, 1.0, 0.7913, 0.7913, 0.7913, 1.0, 0.0999, 0.0999, 0.0999, 1.0, 0.0999, 0.0999, 0.0999, 1.0, 0.7913, 0.7913, 0.7913, 1.0, 0.7913, 0.7913, 0.7913, 1.0, 0.0999, 0.0999, 0.0999, 1.0, 0.7913, 0.7913, 0.7913, 1.0, 0.7913, 0.7913, 0.7913, 1.0, 0.7913, 0.7913, 0.7913, 1.0, 0.0999, 0.0999, 0.0999, 1.0, 0.0999, 0.0999, 0.0999, 1.0, 0.7913, 0.7913, 0.7913, 1.0, 0.0999, 0.0999, 0.0999, 1.0, 0.7913, 0.7913, 0.7913, 1.0, 0.7913, 0.7913, 0.7913, 1.0, 0.0999, 0.0999, 0.0999, 1.0, 0.0999, 0.0999, 0.0999, 1.0, 0.7913, 0.7913, 0.7913, 1.0, 0.0999, 0.0999, 0.0999, 1.0, 0.7913, 0.7913, 0.7913, 1.0, 0.7913, 0.7913, 0.7913, 1.0, 0.0999, 0.0999, 0.0999, 1.0, 0.0999, 0.0999, 0.0999, 1.0, 0.7913, 0.7913, 0.7913, 1.0, 0.0999, 0.0999, 0.0999, 1.0, 0.7913, 0.7913, 0.7913, 1.0, 0.0999, 0.0999, 0.0999, 1.0, 0.0999, 0.0999, 0.0999, 1.0, 0.7913, 0.7913, 0.7913, 1.0, 0.7913, 0.7913, 0.7913, 1.0, 0.0999, 0.0999, 0.0999, 1.0, 0.0999, 0.0999, 0.0999, 1.0, 0.7913, 0.7913, 0.7913, 1.0, 0.0999, 0.0999, 0.0999, 1.0, 0.7913, 0.7913, 0.7913, 1.0, 0.7913, 0.7913, 0.7913, 1.0, 0.0999, 0.0999, 0.0999, 1.0, 0.0999, 0.0999, 0.0999, 1.0, 0.7913, 0.7913, 0.7913, 1.0, 0.0999, 0.0999, 0.0999, 1.0, 0.7913, 0.7913, 0.7913, 1.0, 0.7913, 0.7913, 0.7913, 1.0, 0.0999, 0.0999, 0.0999, 1.0, 0.7913, 0.7913, 0.7913, 1.0, 0.7913, 0.7913, 0.7913, 1.0, 0.7913, 0.7913, 0.7913, 1.0, 0.7913, 0.7913, 0.7913, 1.0, 0.7913, 0.7913, 0.7913, 1.0, 0.7913, 0.7913, 0.7913, 1.0, 0.7913, 0.7913, 0.7913, 1.0, 0.7913, 0.7913, 0.7913, 1.0, 0.7913, 0.7913, 0.7913, 1.0, 0.7913, 0.7913, 0.7913, 1.0, 0.7913, 0.7913, 0.7913, 1.0, 0.7913, 0.7913, 0.7913, 1.0, 0.7913, 0.7913, 0.7913, 1.0, 0.7913, 0.7913, 0.7913, 1.0, 0.7913, 0.7913, 0.7913, 1.0, 0.7913, 0.7913, 0.7913, 1.0, 0.7913, 0.7913, 0.7913, 1.0, 0.7913, 0.7913, 0.7913, 1.0, 0.7913, 0.7913, 0.7913, 1.0, 0.7913, 0.7913, 0.7913, 1.0, 0.7913, 0.7913, 0.7913, 1.0, 0.7913, 0.7913, 0.7913, 1.0, 0.7913, 0.7913, 0.7913, 1.0, 0.7913, 0.7913, 0.7913, 1.0, 0.7913, 0.7913, 0.7913, 1.0, 0.7913, 0.7913, 0.7913, 1.0, 0.7913, 0.7913, 0.7913, 1.0, 0.7913, 0.7913, 0.7913, 1.0, 0.7913, 0.7913, 0.7913, 1.0, 0.7913, 0.7913, 0.7913, 1.0, 0.7913, 0.7913, 0.7913, 1.0, 0.7913, 0.7913, 0.7913, 1.0, 0.7913, 0.7913, 0.7913, 1.0, 0.7913, 0.7913, 0.7913, 1.0, 0.7913, 0.7913, 0.7913, 1.0, 0.7913, 0.7913, 0.7913, 1.0, 0.7913, 0.7913, 0.7913, 1.0, 0.7913, 0.7913, 0.7913, 1.0, 0.7913, 0.7913, 0.7913, 1.0, 0.7913, 0.7913, 0.7913, 1.0, 0.7913, 0.7913, 0.7913, 1.0, 0.7913, 0.7913, 0.7913, 1.0, 0.7913, 0.7913, 0.7913, 1.0, 0.7913, 0.7913, 0.7913, 1.0, 0.7913, 0.7913, 0.7913, 1.0, 0.7913, 0.7913, 0.7913, 1.0, 0.7913, 0.7913, 0.7913, 1.0, 0.7913, 0.7913, 0.7913, 1.0, 0.7913, 0.7913, 0.7913, 1.0, 0.7913, 0.7913, 0.7913, 1.0, 0.7913, 0.7913, 0.7913, 1.0, 0.7913, 0.7913, 0.7913, 1.0, 0.7913, 0.7913, 0.7913, 1.0, 0.7913, 0.7913, 0.7913, 1.0, 0.7913, 0.7913, 0.7913, 1.0, 0.7913, 0.7913, 0.7913, 1.0, 0.7913, 0.7913, 0.7913, 1.0, 0.7913, 0.7913, 0.7913, 1.0, 0.7913, 0.7913, 0.7913, 1.0, 0.7913, 0.7913, 0.7913, 1.0, 0.7913, 0.7913, 0.7913, 1.0, 0.7913, 0.7913, 0.7913, 1.0, 0.7913, 0.7913, 0.7913, 1.0, 0.7913, 0.7913, 0.7913, 1.0, 0.7913, 0.7913, 0.7913, 1.0, 0.7913, 0.7913, 0.7913, 1.0, 0.7913, 0.7913, 0.7913, 1.0, 0.7913, 0.7913, 0.7913, 1.0, 0.7913, 0.7913, 0.7913, 1.0, 0.3663, 0.3663, 0.3663, 1.0, 0.7913, 0.7913, 0.7913, 1.0, 0.7913, 0.7913, 0.7913, 1.0, 0.7913, 0.7913, 0.7913, 1.0, 0.7913, 0.7913, 0.7913, 1.0, 0.7913, 0.7913, 0.7913, 1.0, 0.7913, 0.7913, 0.7913, 1.0, 0.7913, 0.7913, 0.7913, 1.0, 0.7913, 0.7913, 0.7913, 1.0, 0.7913, 0.7913, 0.7913, 1.0, 0.7913, 0.7913, 0.7913, 1.0, 0.7913, 0.7913, 0.7913, 1.0, 0.7913, 0.7913, 0.7913, 1.0, 0.7913, 0.7913, 0.7913, 1.0, 0.7913, 0.7913, 0.7913, 1.0, 0.3372, 0.3372, 0.3372, 1.0, 0.3663, 0.3663, 0.3663, 1.0, 0.7913, 0.7913, 0.7913, 1.0, 0.2346, 0.2346, 0.2346, 1.0, 0.3663, 0.3663, 0.3663, 1.0, 0.3372, 0.3372, 0.3372, 1.0, 0.7913, 0.7913, 0.7913, 1.0, 0.7913, 0.7913, 0.7913, 1.0, 0.7913, 0.7913, 0.7913, 1.0, 0.7913, 0.7913, 0.7913, 1.0, 0.7913, 0.7913, 0.7913, 1.0, 0.7913, 0.7913, 0.7913, 1.0, 0.3372, 0.3372, 0.3372, 1.0, 0.7913, 0.7913, 0.7913, 1.0, 0.7913, 0.7913, 0.7913, 1.0, 0.7913, 0.7913, 0.7913, 1.0, 0.7913, 0.7913, 0.7913, 1.0, 0.7529, 0.7529, 0.7529, 1.0, 0.2423, 0.2423, 0.2423, 1.0, 0.2346, 0.2346, 0.2346, 1.0, 0.3372, 0.3372, 0.3372, 1.0, 0.2423, 0.2423, 0.2423, 1.0, 0.7084, 0.7084, 0.7084, 1.0, 0.2346, 0.2346, 0.2346, 1.0, 0.3372, 0.3372, 0.3372, 1.0, 0.7913, 0.7913, 0.7913, 1.0, 0.3763, 0.3763, 0.3763, 1.0, 0.3763, 0.3763, 0.3763, 1.0, 0.7913, 0.7913, 0.7913, 1.0, 0.7529, 0.7529, 0.7529, 1.0, 0.2423, 0.2423, 0.2423, 1.0, 0.3372, 0.3372, 0.3372, 1.0, 0.3763, 0.3763, 0.3763, 1.0, 0.3763, 0.3763, 0.3763, 1.0, 0.7529, 0.7529, 0.7529, 1.0, 0.3372, 0.3372, 0.3372, 1.0, 0.2423, 0.2423, 0.2423, 1.0, 0.7084, 0.7084, 0.7084, 1.0, 0.7084, 0.7084, 0.7084, 1.0, 0.7084, 0.7084, 0.7084, 1.0, 0.7084, 0.7084, 0.7084, 1.0, 0.7913, 0.7913, 0.7913, 1.0, 0.2423, 0.2423, 0.2423, 1.0, 0.3763, 0.3763, 0.3763, 1.0, 0.2502, 0.2502, 0.2502, 1.0, 0.2502, 0.2502, 0.2502, 1.0, 0.3763, 0.3763, 0.3763, 1.0, 0.3372, 0.3372, 0.3372, 1.0, 0.2423, 0.2423, 0.2423, 1.0, 0.2502, 0.2502, 0.2502, 1.0, 0.7084, 0.7084, 0.7084, 1.0, 0.2502, 0.2502, 0.2502, 1.0, 0.3372, 0.3372, 0.3372, 1.0, 0.2195, 0.2195, 0.2195, 1.0, 0.2502, 0.2502, 0.2502, 1.0, 0.2195, 0.2195, 0.2195, 1.0, 0.7379, 0.7379, 0.7379, 1.0, 0.7084, 0.7084, 0.7084, 1.0, 0.2502, 0.2502, 0.2502, 1.0, 0.7379, 0.7379, 0.7379, 1.0, 0.7379, 0.7379, 0.7379, 1.0, 0.2195, 0.2195, 0.2195, 1.0, 0.624, 0.624, 0.624, 1.0, 0.7084, 0.7084, 0.7084, 1.0, 0.7913, 0.7913, 0.7913, 1.0, 0.7913, 0.7913, 0.7913, 1.0, 0.7084, 0.7084, 0.7084, 1.0, 0.7379, 0.7379, 0.7379, 1.0, 0.7913, 0.7913, 0.7913, 1.0, 0.7913, 0.7913, 0.7913, 1.0, 0.7913, 0.7913, 0.7913, 1.0, 0.6105, 0.6105, 0.6105, 1.0, 0.7379, 0.7379, 0.7379, 1.0, 0.624, 0.624, 0.624, 1.0, 0.7913, 0.7913, 0.7913, 1.0, 0.7913, 0.7913, 0.7913, 1.0, 0.7379, 0.7379, 0.7379, 1.0, 0.7913, 0.7913, 0.7913, 1.0, 0.7913, 0.7913, 0.7913, 1.0, 0.624, 0.624, 0.624, 1.0, 0.7529, 0.7529, 0.7529, 1.0, 0.7913, 0.7913, 0.7913, 1.0, 0.5841, 0.5841, 0.5841, 1.0, 0.6105, 0.6105, 0.6105, 1.0, 0.7913, 0.7913, 0.7913, 1.0, 0.7913, 0.7913, 0.7913, 1.0, 0.5841, 0.5841, 0.5841, 1.0, 0.6105, 0.6105, 0.6105, 1.0, 0.5841, 0.5841, 0.5841, 1.0, 0.1329, 0.1329, 0.1329, 1.0, 0.7913, 0.7913, 0.7913, 1.0, 0.7529, 0.7529, 0.7529, 1.0, 0.5711, 0.5711, 0.5711, 1.0, 0.5841, 0.5841, 0.5841, 1.0, 0.7913, 0.7913, 0.7913, 1.0, 0.5711, 0.5711, 0.5711, 1.0, 0.5711, 0.5711, 0.5711, 1.0, 0.7529, 0.7529, 0.7529, 1.0, 0.5972, 0.5972, 0.5972, 1.0, 0.5841, 0.5841, 0.5841, 1.0, 0.1329, 0.1329, 0.1329, 1.0, 0.1329, 0.1329, 0.1329, 1.0, 0.5841, 0.5841, 0.5841, 1.0, 0.5711, 0.5711, 0.5711, 1.0, 0.1329, 0.1329, 0.1329, 1.0, 0.1329, 0.1329, 0.1329, 1.0, 0.1329, 0.1329, 0.1329, 1.0, 0.07227, 0.07227, 0.07421, 1.0, 0.5711, 0.5711, 0.5711, 1.0, 0.5972, 0.5972, 0.5972, 1.0, 0.1329, 0.1329, 0.1329, 1.0, 0.1329, 0.1329, 0.1329, 1.0, 0.5711, 0.5711, 0.5711, 1.0, 0.1329, 0.1329, 0.1329, 1.0, 0.1329, 0.1329, 0.1329, 1.0, 0.1329, 0.1329, 0.1329, 1.0, 0.07227, 0.07227, 0.07421, 1.0, 0.1329, 0.1329, 0.1329, 1.0, 0.5972, 0.5972, 0.5972, 1.0, 0.1329, 0.1329, 0.1329, 1.0, 0.07227, 0.07227, 0.07421, 1.0, 0.1329, 0.1329, 0.1329, 1.0, 0.1329, 0.1329, 0.1329, 1.0, 0.6105, 0.6105, 0.6105, 1.0, 0.7913, 0.7913, 0.7913, 1.0, 0.7913, 0.7913, 0.7913, 1.0, 0.624, 0.624, 0.624, 1.0, 0.7913, 0.7913, 0.7913, 1.0, 0.6105, 0.6105, 0.6105, 1.0, 0.4851, 0.4851, 0.4851, 1.0, 0.624, 0.624, 0.624, 1.0, 0.6105, 0.6105, 0.6105, 1.0, 0.624, 0.624, 0.624, 1.0, 0.7913, 0.7913, 0.7913, 1.0, 0.7913, 0.7913, 0.7913, 1.0, 0.5457, 0.5457, 0.5457, 1.0, 0.624, 0.624, 0.624, 1.0, 0.4851, 0.4851, 0.4851, 1.0, 0.4179, 0.4179, 0.4179, 1.0, 0.5457, 0.5457, 0.5457, 1.0, 0.4851, 0.4851, 0.4851, 1.0, 0.624, 0.624, 0.624, 1.0, 0.7913, 0.7913, 0.7913, 1.0, 0.7913, 0.7913, 0.7913, 1.0, 0.5457, 0.5457, 0.5457, 1.0, 0.7913, 0.7913, 0.7913, 1.0, 0.624, 0.624, 0.624, 1.0, 0.7913, 0.7913, 0.7913, 1.0, 0.7913, 0.7913, 0.7913, 1.0, 0.7913, 0.7913, 0.7913, 1.0, 0.7913, 0.7913, 0.7913, 1.0, 0.7913, 0.7913, 0.7913, 1.0, 0.7913, 0.7913, 0.7913, 1.0, 0.4508, 0.4508, 0.4508, 1.0, 0.5457, 0.5457, 0.5457, 1.0, 0.4179, 0.4179, 0.4179, 1.0, 0.7913, 0.7913, 0.7913, 1.0, 0.7913, 0.7913, 0.7913, 1.0, 0.7913, 0.7913, 0.7913, 1.0, 0.5457, 0.5457, 0.5457, 1.0, 0.7913, 0.7913, 0.7913, 1.0, 0.7913, 0.7913, 0.7913, 1.0, 0.4508, 0.4508, 0.4508, 1.0, 0.7913, 0.7913, 0.7913, 1.0, 0.5457, 0.5457, 0.5457, 1.0, 0.7913, 0.7913, 0.7913, 1.0, 0.7913, 0.7913, 0.7913, 1.0, 0.7913, 0.7913, 0.7913, 1.0, 0.3968, 0.3968, 0.3968, 1.0, 0.4508, 0.4508, 0.4508, 1.0, 0.4179, 0.4179, 0.4179, 1.0, 0.7913, 0.7913, 0.7913, 1.0, 0.7913, 0.7913, 0.7913, 1.0, 0.7913, 0.7913, 0.7913, 1.0, 0.4508, 0.4508, 0.4508, 1.0, 0.7913, 0.7913, 0.7913, 1.0, 0.7913, 0.7913, 0.7913, 1.0, 0.7913, 0.7913, 0.7913, 1.0, 0.7913, 0.7913, 0.7913, 1.0, 0.7913, 0.7913, 0.7913, 1.0, 0.4072, 0.4072, 0.4072, 1.0, 0.4508, 0.4508, 0.4508, 1.0, 0.3968, 0.3968, 0.3968, 1.0, 0.4072, 0.4072, 0.4072, 1.0, 0.7913, 0.7913, 0.7913, 1.0, 0.4508, 0.4508, 0.4508, 1.0, 0.4287, 0.4287, 0.4287, 1.0, 0.4072, 0.4072, 0.4072, 1.0, 0.3968, 0.3968, 0.3968, 1.0, 0.7379, 0.7379, 0.7379, 1.0, 0.7913, 0.7913, 0.7913, 1.0, 0.7913, 0.7913, 0.7913, 1.0, 0.4072, 0.4072, 0.4072, 1.0, 0.7379, 0.7379, 0.7379, 1.0, 0.7913, 0.7913, 0.7913, 1.0, 0.7379, 0.7379, 0.7379, 1.0, 0.7913, 0.7913, 0.7913, 1.0, 0.7913, 0.7913, 0.7913, 1.0, 0.4397, 0.4397, 0.4397, 1.0, 0.4072, 0.4072, 0.4072, 1.0, 0.4287, 0.4287, 0.4287, 1.0, 0.4397, 0.4397, 0.4397, 1.0, 0.7379, 0.7379, 0.7379, 1.0, 0.4072, 0.4072, 0.4072, 1.0, 0.1441, 0.1441, 0.1441, 1.0, 0.4397, 0.4397, 0.4397, 1.0, 0.4287, 0.4287, 0.4287, 1.0, 0.6795, 0.6795, 0.6795, 1.0, 0.7913, 0.7913, 0.7913, 1.0, 0.7379, 0.7379, 0.7379, 1.0, 0.4397, 0.4397, 0.4397, 1.0, 0.6795, 0.6795, 0.6795, 1.0, 0.7379, 0.7379, 0.7379, 1.0, 0.6795, 0.6795, 0.6795, 1.0, 0.7529, 0.7529, 0.7529, 1.0, 0.7913, 0.7913, 0.7913, 1.0, 0.162, 0.162, 0.162, 1.0, 0.4397, 0.4397, 0.4397, 1.0, 0.1441, 0.1441, 0.1441, 1.0, 0.162, 0.162, 0.162, 1.0, 0.6795, 0.6795, 0.6795, 1.0, 0.4397, 0.4397, 0.4397, 1.0, 0.0999, 0.0999, 0.0999, 1.0, 0.162, 0.162, 0.162, 1.0, 0.1441, 0.1441, 0.1441, 1.0, 0.2502, 0.2502, 0.2502, 1.0, 0.7529, 0.7529, 0.7529, 1.0, 0.6795, 0.6795, 0.6795, 1.0, 0.162, 0.162, 0.162, 1.0, 0.2502, 0.2502, 0.2502, 1.0, 0.6795, 0.6795, 0.6795, 1.0, 0.2502, 0.2502, 0.2502, 1.0, 0.3372, 0.3372, 0.3372, 1.0, 0.7529, 0.7529, 0.7529, 1.0, 0.0999, 0.0999, 0.0999, 1.0, 0.162, 0.162, 0.162, 1.0, 0.0999, 0.0999, 0.0999, 1.0, 0.0999, 0.0999, 0.0999, 1.0, 0.2502, 0.2502, 0.2502, 1.0, 0.162, 0.162, 0.162, 1.0, 0.0999, 0.0999, 0.0999, 1.0, 0.0999, 0.0999, 0.0999, 1.0, 0.3564, 0.3564, 0.3564, 1.0, 0.2016, 0.2016, 0.2016, 1.0, 0.3372, 0.3372, 0.3372, 1.0, 0.2502, 0.2502, 0.2502, 1.0, 0.0999, 0.0999, 0.0999, 1.0, 0.2016, 0.2016, 0.2016, 1.0, 0.2502, 0.2502, 0.2502, 1.0, 0.2016, 0.2016, 0.2016, 1.0, 0.2195, 0.2195, 0.2195, 1.0, 0.3372, 0.3372, 0.3372, 1.0, 0.0999, 0.0999, 0.0999, 1.0, 0.3564, 0.3564, 0.3564, 1.0, 0.3864, 0.3864, 0.3864, 1.0, 0.0999, 0.0999, 0.0999, 1.0, 0.3864, 0.3864, 0.3864, 1.0, 0.2016, 0.2016, 0.2016, 1.0, 0.3564, 0.3564, 0.3564, 1.0, 0.521, 0.521, 0.521, 1.0, 0.3864, 0.3864, 0.3864, 1.0, 0.2016, 0.2016, 0.2016, 1.0, 0.5333, 0.5333, 0.5333, 1.0, 0.2195, 0.2195, 0.2195, 1.0, 0.3864, 0.3864, 0.3864, 1.0, 0.5333, 0.5333, 0.5333, 1.0, 0.2016, 0.2016, 0.2016, 1.0, 0.5333, 0.5333, 0.5333, 1.0, 0.624, 0.624, 0.624, 1.0, 0.2195, 0.2195, 0.2195, 1.0, 0.3864, 0.3864, 0.3864, 1.0, 0.521, 0.521, 0.521, 1.0, 0.5333, 0.5333, 0.5333, 1.0, 0.3864, 0.3864, 0.3864, 1.0, 0.5333, 0.5333, 0.5333, 1.0, 0.5333, 0.5333, 0.5333, 1.0, 0.521, 0.521, 0.521, 1.0, 0.6105, 0.6105, 0.6105, 1.0, 0.5333, 0.5333, 0.5333, 1.0, 0.5333, 0.5333, 0.5333, 1.0, 0.7084, 0.7084, 0.7084, 1.0, 0.624, 0.624, 0.624, 1.0, 0.5333, 0.5333, 0.5333, 1.0, 0.7084, 0.7084, 0.7084, 1.0, 0.5333, 0.5333, 0.5333, 1.0, 0.7084, 0.7084, 0.7084, 1.0, 0.7529, 0.7529, 0.7529, 1.0, 0.624, 0.624, 0.624, 1.0, 0.5333, 0.5333, 0.5333, 1.0, 0.6105, 0.6105, 0.6105, 1.0, 0.6105, 0.6105, 0.6105, 1.0, 0.5333, 0.5333, 0.5333, 1.0, 0.6105, 0.6105, 0.6105, 1.0, 0.7084, 0.7084, 0.7084, 1.0, 0.6105, 0.6105, 0.6105, 1.0, 0.1329, 0.1329, 0.1329, 1.0, 0.6105, 0.6105, 0.6105, 1.0, 0.7084, 0.7084, 0.7084, 1.0, 0.5333, 0.5333, 0.5333, 1.0, 0.7529, 0.7529, 0.7529, 1.0, 0.6105, 0.6105, 0.6105, 1.0, 0.5333, 0.5333, 0.5333, 1.0, 0.7084, 0.7084, 0.7084, 1.0, 0.5333, 0.5333, 0.5333, 1.0, 0.5972, 0.5972, 0.5972, 1.0, 0.7529, 0.7529, 0.7529, 1.0, 0.6105, 0.6105, 0.6105, 1.0, 0.1329, 0.1329, 0.1329, 1.0, 0.1329, 0.1329, 0.1329, 1.0, 0.6105, 0.6105, 0.6105, 1.0, 0.1329, 0.1329, 0.1329, 1.0, 0.5333, 0.5333, 0.5333, 1.0, 0.1329, 0.1329, 0.1329, 1.0, 0.07227, 0.07227, 0.07421, 1.0, 0.1329, 0.1329, 0.1329, 1.0, 0.5333, 0.5333, 0.5333, 1.0, 0.1329, 0.1329, 0.1329, 1.0, 0.5972, 0.5972, 0.5972, 1.0, 0.1329, 0.1329, 0.1329, 1.0, 0.1329, 0.1329, 0.1329, 1.0, 0.5333, 0.5333, 0.5333, 1.0, 0.1329, 0.1329, 0.1329, 1.0, 0.07227, 0.07227, 0.07421, 1.0, 0.1329, 0.1329, 0.1329, 1.0, 0.1329, 0.1329, 0.1329, 1.0, 0.1329, 0.1329, 0.1329, 1.0, 0.5972, 0.5972, 0.5972, 1.0, 0.07227, 0.07227, 0.07421, 1.0, 0.1329, 0.1329, 0.1329, 1.0, 0.1329, 0.1329, 0.1329, 1.0, 0.7913, 0.7913, 0.7913, 1.0, 0.7913, 0.7913, 0.7913, 1.0, 0.7913, 0.7913, 0.7913, 1.0, 0.7913, 0.7913, 0.7913, 1.0, 0.7913, 0.7913, 0.7913, 1.0, 0.7913, 0.7913, 0.7913, 1.0, 0.7913, 0.7913, 0.7913, 1.0, 0.7913, 0.7913, 0.7913, 1.0, 0.7913, 0.7913, 0.7913, 1.0, 0.7913, 0.7913, 0.7913, 1.0, 0.7913, 0.7913, 0.7913, 1.0, 0.7913, 0.7913, 0.7913, 1.0, 0.7913, 0.7913, 0.7913, 1.0, 0.7913, 0.7913, 0.7913, 1.0, 0.7913, 0.7913, 0.7913, 1.0, 0.7913, 0.7913, 0.7913, 1.0, 0.7913, 0.7913, 0.7913, 1.0, 0.7913, 0.7913, 0.7913, 1.0, 0.7913, 0.7913, 0.7913, 1.0, 0.7913, 0.7913, 0.7913, 1.0, 0.7913, 0.7913, 0.7913, 1.0, 0.7913, 0.7913, 0.7913, 1.0, 0.7913, 0.7913, 0.7913, 1.0, 0.7913, 0.7913, 0.7913, 1.0, 0.7913, 0.7913, 0.7913, 1.0, 0.7913, 0.7913, 0.7913, 1.0, 0.7913, 0.7913, 0.7913, 1.0, 0.7913, 0.7913, 0.7913, 1.0, 0.7913, 0.7913, 0.7913, 1.0, 0.7913, 0.7913, 0.7913, 1.0, 0.7835, 0.7835, 0.7835, 1.0, 0.7913, 0.7913, 0.7913, 1.0, 0.7913, 0.7913, 0.7913, 1.0, 0.7913, 0.7913, 0.7913, 1.0, 0.7913, 0.7913, 0.7913, 1.0, 0.7913, 0.7913, 0.7913, 1.0, 0.7913, 0.7913, 0.7913, 1.0, 0.7913, 0.7913, 0.7913, 1.0, 0.7913, 0.7913, 0.7913, 1.0, 0.7835, 0.7835, 0.7835, 1.0, 0.7913, 0.7913, 0.7913, 1.0, 0.7913, 0.7913, 0.7913, 1.0, 0.7913, 0.7913, 0.7913, 1.0, 0.7913, 0.7913, 0.7913, 1.0, 0.7913, 0.7913, 0.7913, 1.0, 0.7913, 0.7913, 0.7913, 1.0, 0.7835, 0.7835, 0.7835, 1.0, 0.7913, 0.7913, 0.7913, 1.0, 0.7913, 0.7913, 0.7913, 1.0, 0.7913, 0.7913, 0.7913, 1.0, 0.7913, 0.7913, 0.7913, 1.0, 0.7835, 0.7835, 0.7835, 1.0, 0.7913, 0.7913, 0.7913, 1.0, 0.7913, 0.7913, 0.7913, 1.0, 0.7913, 0.7913, 0.7913, 1.0, 0.7913, 0.7913, 0.7913, 1.0, 0.7913, 0.7913, 0.7913, 1.0, 0.7913, 0.7913, 0.7913, 1.0, 0.7835, 0.7835, 0.7835, 1.0, 0.7913, 0.7913, 0.7913, 1.0, 0.7913, 0.7913, 0.7913, 1.0, 0.7913, 0.7913, 0.7913, 1.0, 0.7835, 0.7835, 0.7835, 1.0, 0.7913, 0.7913, 0.7913, 1.0, 0.7913, 0.7913, 0.7913, 1.0, 0.7913, 0.7913, 0.7913, 1.0, 0.7913, 0.7913, 0.7913, 1.0, 0.7913, 0.7913, 0.7913, 1.0, 0.7913, 0.7913, 0.7913, 1.0, 0.7913, 0.7913, 0.7913, 1.0, 0.7913, 0.7913, 0.7913, 1.0, 0.7913, 0.7913, 0.7913, 1.0, 0.7913, 0.7913, 0.7913, 1.0, 0.7913, 0.7913, 0.7913, 1.0, 0.7913, 0.7913, 0.7913, 1.0, 0.7913, 0.7913, 0.7913, 1.0, 0.7913, 0.7913, 0.7913, 1.0, 0.7913, 0.7913, 0.7913, 1.0, 0.7913, 0.7913, 0.7913, 1.0, 0.7913, 0.7913, 0.7913, 1.0, 0.7913, 0.7913, 0.7913, 1.0, 0.3663, 0.3663, 0.3663, 1.0, 0.7913, 0.7913, 0.7913, 1.0, 0.7913, 0.7913, 0.7913, 1.0, 0.7913, 0.7913, 0.7913, 1.0, 0.7913, 0.7913, 0.7913, 1.0, 0.7913, 0.7913, 0.7913, 1.0, 0.7913, 0.7913, 0.7913, 1.0, 0.7913, 0.7913, 0.7913, 1.0, 0.7913, 0.7913, 0.7913, 1.0, 0.7913, 0.7913, 0.7913, 1.0, 0.7084, 0.7084, 0.7084, 1.0, 0.7913, 0.7913, 0.7913, 1.0, 0.3467, 0.3467, 0.3467, 1.0, 0.7913, 0.7913, 0.7913, 1.0, 0.3663, 0.3663, 0.3663, 1.0, 0.3467, 0.3467, 0.3467, 1.0, 0.7913, 0.7913, 0.7913, 1.0, 0.7913, 0.7913, 0.7913, 1.0, 0.2346, 0.2346, 0.2346, 1.0, 0.3467, 0.3467, 0.3467, 1.0, 0.3663, 0.3663, 0.3663, 1.0, 0.3864, 0.3864, 0.3864, 1.0, 0.7084, 0.7084, 0.7084, 1.0, 0.7913, 0.7913, 0.7913, 1.0, 0.3467, 0.3467, 0.3467, 1.0, 0.3864, 0.3864, 0.3864, 1.0, 0.7913, 0.7913, 0.7913, 1.0, 0.3864, 0.3864, 0.3864, 1.0, 0.3005, 0.3005, 0.3005, 1.0, 0.7084, 0.7084, 0.7084, 1.0, 0.227, 0.227, 0.227, 1.0, 0.3467, 0.3467, 0.3467, 1.0, 0.2346, 0.2346, 0.2346, 1.0, 0.227, 0.227, 0.227, 1.0, 0.3864, 0.3864, 0.3864, 1.0, 0.3467, 0.3467, 0.3467, 1.0, 0.227, 0.227, 0.227, 1.0, 0.2346, 0.2346, 0.2346, 1.0, 0.7084, 0.7084, 0.7084, 1.0, 0.2582, 0.2582, 0.2582, 1.0, 0.3005, 0.3005, 0.3005, 1.0, 0.3864, 0.3864, 0.3864, 1.0, 0.227, 0.227, 0.227, 1.0, 0.2582, 0.2582, 0.2582, 1.0, 0.3864, 0.3864, 0.3864, 1.0, 0.2582, 0.2582, 0.2582, 1.0, 0.2346, 0.2346, 0.2346, 1.0, 0.3005, 0.3005, 0.3005, 1.0, 0.227, 0.227, 0.227, 1.0, 0.7084, 0.7084, 0.7084, 1.0, 0.6795, 0.6795, 0.6795, 1.0, 0.227, 0.227, 0.227, 1.0, 0.6795, 0.6795, 0.6795, 1.0, 0.2582, 0.2582, 0.2582, 1.0, 0.7084, 0.7084, 0.7084, 1.0, 0.7913, 0.7913, 0.7913, 1.0, 0.6795, 0.6795, 0.6795, 1.0, 0.2582, 0.2582, 0.2582, 1.0, 0.6795, 0.6795, 0.6795, 1.0, 0.2346, 0.2346, 0.2346, 1.0, 0.6795, 0.6795, 0.6795, 1.0, 0.6795, 0.6795, 0.6795, 1.0, 0.2582, 0.2582, 0.2582, 1.0, 0.6795, 0.6795, 0.6795, 1.0, 0.624, 0.624, 0.624, 1.0, 0.2346, 0.2346, 0.2346, 1.0, 0.6795, 0.6795, 0.6795, 1.0, 0.7913, 0.7913, 0.7913, 1.0, 0.7913, 0.7913, 0.7913, 1.0, 0.6795, 0.6795, 0.6795, 1.0, 0.7913, 0.7913, 0.7913, 1.0, 0.6795, 0.6795, 0.6795, 1.0, 0.7913, 0.7913, 0.7913, 1.0, 0.6105, 0.6105, 0.6105, 1.0, 0.7913, 0.7913, 0.7913, 1.0, 0.6795, 0.6795, 0.6795, 1.0, 0.7913, 0.7913, 0.7913, 1.0, 0.624, 0.624, 0.624, 1.0, 0.7913, 0.7913, 0.7913, 1.0, 0.7913, 0.7913, 0.7913, 1.0, 0.6795, 0.6795, 0.6795, 1.0, 0.7913, 0.7913, 0.7913, 1.0, 0.7529, 0.7529, 0.7529, 1.0, 0.624, 0.624, 0.624, 1.0, 0.7913, 0.7913, 0.7913, 1.0, 0.6105, 0.6105, 0.6105, 1.0, 0.6105, 0.6105, 0.6105, 1.0, 0.7913, 0.7913, 0.7913, 1.0, 0.6105, 0.6105, 0.6105, 1.0, 0.7913, 0.7913, 0.7913, 1.0, 0.6105, 0.6105, 0.6105, 1.0, 0.1329, 0.1329, 0.1329, 1.0, 0.6105, 0.6105, 0.6105, 1.0, 0.7913, 0.7913, 0.7913, 1.0, 0.5972, 0.5972, 0.5972, 1.0, 0.7529, 0.7529, 0.7529, 1.0, 0.6105, 0.6105, 0.6105, 1.0, 0.5972, 0.5972, 0.5972, 1.0, 0.7913, 0.7913, 0.7913, 1.0, 0.5972, 0.5972, 0.5972, 1.0, 0.5841, 0.5841, 0.5841, 1.0, 0.7529, 0.7529, 0.7529, 1.0, 0.6105, 0.6105, 0.6105, 1.0, 0.1329, 0.1329, 0.1329, 1.0, 0.1329, 0.1329, 0.1329, 1.0, 0.6105, 0.6105, 0.6105, 1.0, 0.1329, 0.1329, 0.1329, 1.0, 0.5972, 0.5972, 0.5972, 1.0, 0.1329, 0.1329, 0.1329, 1.0, 0.07227, 0.07227, 0.07421, 1.0, 0.1329, 0.1329, 0.1329, 1.0, 0.5972, 0.5972, 0.5972, 1.0, 0.1329, 0.1329, 0.1329, 1.0, 0.5841, 0.5841, 0.5841, 1.0, 0.1329, 0.1329, 0.1329, 1.0, 0.1329, 0.1329, 0.1329, 1.0, 0.5972, 0.5972, 0.5972, 1.0, 0.1329, 0.1329, 0.1329, 1.0, 0.07227, 0.07227, 0.07421, 1.0, 0.1329, 0.1329, 0.1329, 1.0, 0.1329, 0.1329, 0.1329, 1.0, 0.1329, 0.1329, 0.1329, 1.0, 0.5841, 0.5841, 0.5841, 1.0, 0.07227, 0.07227, 0.07421, 1.0, 0.1329, 0.1329, 0.1329, 1.0, 0.1329, 0.1329, 0.1329, 1.0, 0.6105, 0.6105, 0.6105, 1.0, 0.7913, 0.7913, 0.7913, 1.0, 0.7913, 0.7913, 0.7913, 1.0, 0.5972, 0.5972, 0.5972, 1.0, 0.6105, 0.6105, 0.6105, 1.0, 0.7913, 0.7913, 0.7913, 1.0, 0.4851, 0.4851, 0.4851, 1.0, 0.6105, 0.6105, 0.6105, 1.0, 0.5972, 0.5972, 0.5972, 1.0, 0.5972, 0.5972, 0.5972, 1.0, 0.7913, 0.7913, 0.7913, 1.0, 0.7913, 0.7913, 0.7913, 1.0, 0.5457, 0.5457, 0.5457, 1.0, 0.4851, 0.4851, 0.4851, 1.0, 0.5972, 0.5972, 0.5972, 1.0, 0.4179, 0.4179, 0.4179, 1.0, 0.4851, 0.4851, 0.4851, 1.0, 0.5457, 0.5457, 0.5457, 1.0, 0.5972, 0.5972, 0.5972, 1.0, 0.7913, 0.7913, 0.7913, 1.0, 0.7913, 0.7913, 0.7913, 1.0, 0.5457, 0.5457, 0.5457, 1.0, 0.5972, 0.5972, 0.5972, 1.0, 0.7913, 0.7913, 0.7913, 1.0, 0.7913, 0.7913, 0.7913, 1.0, 0.7913, 0.7913, 0.7913, 1.0, 0.7913, 0.7913, 0.7913, 1.0, 0.7913, 0.7913, 0.7913, 1.0, 0.7913, 0.7913, 0.7913, 1.0, 0.7913, 0.7913, 0.7913, 1.0, 0.4508, 0.4508, 0.4508, 1.0, 0.4179, 0.4179, 0.4179, 1.0, 0.5457, 0.5457, 0.5457, 1.0, 0.3968, 0.3968, 0.3968, 1.0, 0.4179, 0.4179, 0.4179, 1.0, 0.4508, 0.4508, 0.4508, 1.0, 0.5457, 0.5457, 0.5457, 1.0, 0.7913, 0.7913, 0.7913, 1.0, 0.7913, 0.7913, 0.7913, 1.0, 0.7913, 0.7913, 0.7913, 1.0, 0.7913, 0.7913, 0.7913, 1.0, 0.7913, 0.7913, 0.7913, 1.0, 0.4508, 0.4508, 0.4508, 1.0, 0.5457, 0.5457, 0.5457, 1.0, 0.7913, 0.7913, 0.7913, 1.0, 0.7913, 0.7913, 0.7913, 1.0, 0.7913, 0.7913, 0.7913, 1.0, 0.7913, 0.7913, 0.7913, 1.0, 0.4179, 0.4179, 0.4179, 1.0, 0.3968, 0.3968, 0.3968, 1.0, 0.4508, 0.4508, 0.4508, 1.0, 0.4287, 0.4287, 0.4287, 1.0, 0.3968, 0.3968, 0.3968, 1.0, 0.4179, 0.4179, 0.4179, 1.0, 0.4508, 0.4508, 0.4508, 1.0, 0.7913, 0.7913, 0.7913, 1.0, 0.7913, 0.7913, 0.7913, 1.0, 0.7913, 0.7913, 0.7913, 1.0, 0.7913, 0.7913, 0.7913, 1.0, 0.7913, 0.7913, 0.7913, 1.0, 0.4179, 0.4179, 0.4179, 1.0, 0.4508, 0.4508, 0.4508, 1.0, 0.7913, 0.7913, 0.7913, 1.0, 0.7913, 0.7913, 0.7913, 1.0, 0.7913, 0.7913, 0.7913, 1.0, 0.7913, 0.7913, 0.7913, 1.0, 0.4397, 0.4397, 0.4397, 1.0, 0.4287, 0.4287, 0.4287, 1.0, 0.4179, 0.4179, 0.4179, 1.0, 0.1441, 0.1441, 0.1441, 1.0, 0.4287, 0.4287, 0.4287, 1.0, 0.4397, 0.4397, 0.4397, 1.0, 0.4179, 0.4179, 0.4179, 1.0, 0.7913, 0.7913, 0.7913, 1.0, 0.7379, 0.7379, 0.7379, 1.0, 0.7379, 0.7379, 0.7379, 1.0, 0.7913, 0.7913, 0.7913, 1.0, 0.7913, 0.7913, 0.7913, 1.0, 0.4397, 0.4397, 0.4397, 1.0, 0.4179, 0.4179, 0.4179, 1.0, 0.7379, 0.7379, 0.7379, 1.0, 0.7379, 0.7379, 0.7379, 1.0, 0.7913, 0.7913, 0.7913, 1.0, 0.7913, 0.7913, 0.7913, 1.0, 0.162, 0.162, 0.162, 1.0, 0.1441, 0.1441, 0.1441, 1.0, 0.4397, 0.4397, 0.4397, 1.0, 0.0999, 0.0999, 0.0999, 1.0, 0.1441, 0.1441, 0.1441, 1.0, 0.162, 0.162, 0.162, 1.0, 0.4397, 0.4397, 0.4397, 1.0, 0.7379, 0.7379, 0.7379, 1.0, 0.6939, 0.6939, 0.6939, 1.0, 0.6939, 0.6939, 0.6939, 1.0, 0.7379, 0.7379, 0.7379, 1.0, 0.7913, 0.7913, 0.7913, 1.0, 0.162, 0.162, 0.162, 1.0, 0.4397, 0.4397, 0.4397, 1.0, 0.6939, 0.6939, 0.6939, 1.0, 0.6939, 0.6939, 0.6939, 1.0, 0.7913, 0.7913, 0.7913, 1.0, 0.7084, 0.7084, 0.7084, 1.0, 0.1022, 0.1022, 0.1022, 1.0, 0.0999, 0.0999, 0.0999, 1.0, 0.162, 0.162, 0.162, 1.0, 0.1022, 0.1022, 0.1022, 1.0, 0.3564, 0.3564, 0.3564, 1.0, 0.0999, 0.0999, 0.0999, 1.0, 0.162, 0.162, 0.162, 1.0, 0.6939, 0.6939, 0.6939, 1.0, 0.2346, 0.2346, 0.2346, 1.0, 0.2346, 0.2346, 0.2346, 1.0, 0.6939, 0.6939, 0.6939, 1.0, 0.7084, 0.7084, 0.7084, 1.0, 0.1022, 0.1022, 0.1022, 1.0, 0.162, 0.162, 0.162, 1.0, 0.2346, 0.2346, 0.2346, 1.0, 0.2346, 0.2346, 0.2346, 1.0, 0.7084, 0.7084, 0.7084, 1.0, 0.3005, 0.3005, 0.3005, 1.0, 0.1022, 0.1022, 0.1022, 1.0, 0.3564, 0.3564, 0.3564, 1.0, 0.3564, 0.3564, 0.3564, 1.0, 0.3564, 0.3564, 0.3564, 1.0, 0.3564, 0.3564, 0.3564, 1.0, 0.521, 0.521, 0.521, 1.0, 0.1022, 0.1022, 0.1022, 1.0, 0.2346, 0.2346, 0.2346, 1.0, 0.2086, 0.2086, 0.2086, 1.0, 0.2086, 0.2086, 0.2086, 1.0, 0.2346, 0.2346, 0.2346, 1.0, 0.3005, 0.3005, 0.3005, 1.0, 0.1022, 0.1022, 0.1022, 1.0, 0.2086, 0.2086, 0.2086, 1.0, 0.3564, 0.3564, 0.3564, 1.0, 0.2086, 0.2086, 0.2086, 1.0, 0.3005, 0.3005, 0.3005, 1.0, 0.2346, 0.2346, 0.2346, 1.0, 0.2086, 0.2086, 0.2086, 1.0, 0.2346, 0.2346, 0.2346, 1.0, 0.5457, 0.5457, 0.5457, 1.0, 0.3564, 0.3564, 0.3564, 1.0, 0.2086, 0.2086, 0.2086, 1.0, 0.5457, 0.5457, 0.5457, 1.0, 0.5457, 0.5457, 0.5457, 1.0, 0.2346, 0.2346, 0.2346, 1.0, 0.624, 0.624, 0.624, 1.0, 0.3564, 0.3564, 0.3564, 1.0, 0.5841, 0.5841, 0.5841, 1.0, 0.521, 0.521, 0.521, 1.0, 0.3564, 0.3564, 0.3564, 1.0, 0.5457, 0.5457, 0.5457, 1.0, 0.5841, 0.5841, 0.5841, 1.0, 0.521, 0.521, 0.521, 1.0, 0.5841, 0.5841, 0.5841, 1.0, 0.6105, 0.6105, 0.6105, 1.0, 0.5457, 0.5457, 0.5457, 1.0, 0.624, 0.624, 0.624, 1.0, 0.6939, 0.6939, 0.6939, 1.0, 0.5841, 0.5841, 0.5841, 1.0, 0.5457, 0.5457, 0.5457, 1.0, 0.6939, 0.6939, 0.6939, 1.0, 0.6939, 0.6939, 0.6939, 1.0, 0.624, 0.624, 0.624, 1.0, 0.7529, 0.7529, 0.7529, 1.0, 0.5841, 0.5841, 0.5841, 1.0, 0.6105, 0.6105, 0.6105, 1.0, 0.6105, 0.6105, 0.6105, 1.0, 0.5841, 0.5841, 0.5841, 1.0, 0.6939, 0.6939, 0.6939, 1.0, 0.6105, 0.6105, 0.6105, 1.0, 0.6105, 0.6105, 0.6105, 1.0, 0.6105, 0.6105, 0.6105, 1.0, 0.1329, 0.1329, 0.1329, 1.0, 0.6939, 0.6939, 0.6939, 1.0, 0.7529, 0.7529, 0.7529, 1.0, 0.5583, 0.5583, 0.5583, 1.0, 0.6105, 0.6105, 0.6105, 1.0, 0.6939, 0.6939, 0.6939, 1.0, 0.5583, 0.5583, 0.5583, 1.0, 0.5583, 0.5583, 0.5583, 1.0, 0.7529, 0.7529, 0.7529, 1.0, 0.5841, 0.5841, 0.5841, 1.0, 0.6105, 0.6105, 0.6105, 1.0, 0.1329, 0.1329, 0.1329, 1.0, 0.1329, 0.1329, 0.1329, 1.0, 0.6105, 0.6105, 0.6105, 1.0, 0.5583, 0.5583, 0.5583, 1.0, 0.1329, 0.1329, 0.1329, 1.0, 0.1329, 0.1329, 0.1329, 1.0, 0.1329, 0.1329, 0.1329, 1.0, 0.07227, 0.07227, 0.07421, 1.0, 0.5583, 0.5583, 0.5583, 1.0, 0.5841, 0.5841, 0.5841, 1.0, 0.1329, 0.1329, 0.1329, 1.0, 0.1329, 0.1329, 0.1329, 1.0, 0.5583, 0.5583, 0.5583, 1.0, 0.1329, 0.1329, 0.1329, 1.0, 0.1329, 0.1329, 0.1329, 1.0, 0.1329, 0.1329, 0.1329, 1.0, 0.07227, 0.07227, 0.07421, 1.0, 0.1329, 0.1329, 0.1329, 1.0, 0.5841, 0.5841, 0.5841, 1.0, 0.1329, 0.1329, 0.1329, 1.0, 0.07227, 0.07227, 0.07421, 1.0, 0.1329, 0.1329, 0.1329, 1.0, 0.1329, 0.1329, 0.1329, 1.0, 0.0999, 0.0999, 0.0999, 1.0, 0.0999, 0.0999, 0.0999, 1.0, 0.07227, 0.07227, 0.07421, 1.0, 0.0999, 0.0999, 0.0999, 1.0, 0.0999, 0.0999, 0.0999, 1.0, 0.07227, 0.07227, 0.07421, 1.0, 0.07227, 0.07227, 0.07421, 1.0, 0.0999, 0.0999, 0.0999, 1.0, 0.0999, 0.0999, 0.0999, 1.0, 0.07227, 0.07227, 0.07421, 1.0, 0.0999, 0.0999, 0.0999, 1.0, 0.0999, 0.0999, 0.0999, 1.0, 0.07227, 0.07227, 0.07421, 1.0, 0.0999, 0.0999, 0.0999, 1.0, 0.0999, 0.0999, 0.0999, 1.0, 0.07227, 0.07227, 0.07421, 1.0, 0.0999, 0.0999, 0.0999, 1.0, 0.0999, 0.0999, 0.0999, 1.0, 0.0999, 0.0999, 0.0999, 1.0, 0.07227, 0.07227, 0.07421, 1.0, 0.0999, 0.0999, 0.0999, 1.0, 0.07227, 0.07227, 0.07421, 1.0, 0.0999, 0.0999, 0.0999, 1.0, 0.0999, 0.0999, 0.0999, 1.0, 0.07227, 0.07227, 0.07421, 1.0, 0.0999, 0.0999, 0.0999, 1.0, 0.0999, 0.0999, 0.0999, 1.0, 0.07227, 0.07227, 0.07421, 1.0, 0.0999, 0.0999, 0.0999, 1.0, 0.0999, 0.0999, 0.0999, 1.0, 0.07227, 0.07227, 0.07421, 1.0, 0.0999, 0.0999, 0.0999, 1.0, 0.0999, 0.0999, 0.0999, 1.0, 0.07227, 0.07227, 0.07421, 1.0, 0.0999, 0.0999, 0.0999, 1.0, 0.0999, 0.0999, 0.0999, 1.0])
me_root__mt_cmntex_etc_hatenopot_a.materials.append(mat_mt_cmntex_etc_hatenopot_a)
me_root__mt_cmntex_etc_hatenopot_a.update()
me_root__mt_cmntex_etc_hatenopot_a.normals_split_custom_set([tuple(v) for v in zip(*[iter([0.0, -1.0, 0.0, 0.0, -1.0, 0.0, 0.0, -1.0, 0.0, 0.0, -1.0, 0.0, 0.0, -1.0, 0.0, 0.0, -1.0, 0.0, 0.0, -1.0, 0.0, 0.0, -1.0, 0.0, 0.0, -1.0, 0.0, 0.0, -1.0, 0.0, 0.0, -1.0, 0.0, 0.0, -1.0, 0.0, 0.0, -1.0, 0.0, 0.0, -1.0, 0.0, 0.0, -1.0, 0.0, 0.0, -1.0, 0.0, 0.0, -1.0, 0.0, 0.0, -1.0, 0.0, 0.0, -1.0, 0.0, 0.0, -1.0, 0.0, 0.0, -1.0, 0.0, 0.0, -1.0, 0.0, 0.0, -1.0, 0.0, 0.0, -1.0, 0.0, 0.0, -1.0, 0.0, 0.0, -1.0, 0.0, 0.0, -1.0, 0.0, 0.0, -1.0, 0.0, 0.0, -1.0, 0.0, 0.0, -1.0, 0.0, 0.0, -1.0, 0.0, 0.0, -1.0, 0.0, 0.0, -1.0, 0.0, 0.0, -1.0, 0.0, 0.0, -1.0, 0.0, 0.0, -1.0, 0.0, 0.0, -1.0, 0.0, 0.0, -1.0, 0.0, 0.0, -1.0, 0.0, 0.0, -1.0, 0.0, 0.0, -1.0, 0.0, 0.0, -1.0, 0.0, 0.0, -1.0, 0.0, 0.0, -1.0, 0.0, 0.0, -1.0, 0.0, 0.0, -1.0, 0.0, 0.0, -1.0, 0.0, 0.0, -1.0, 0.0, 0.0, -1.0, 0.0, 0.0, -1.0, 0.0, 0.0, -1.0, 0.0, 0.0, -1.0, 0.0, 0.0, -1.0, 0.0, 0.0, -1.0, 0.0, 0.0, -1.0, 0.0, 0.0, -1.0, 0.0, 0.0, -1.0, 0.0, 0.0, -1.0, 0.0, 0.0, -1.0, 0.0, 0.0, -1.0, 0.0, 0.0, -1.0, 0.0, 0.0, -1.0, 0.0, 0.0, -1.0, 0.0, 0.0, -1.0, 0.0, 0.0, -1.0, 0.0, 0.0, -1.0, 0.0, 0.0, -1.0, 0.0, 0.0, -1.0, 0.0, 0.0, -1.0, 0.0, 0.0, -1.0, 0.0, 0.0, -1.0, 0.0, 0.0, -1.0, 0.0, -0.7545, -0.6563, 0.0, -0.7133, -0.7009, 5.286e-06, -0.7489, -0.5025, 0.432, -0.7769, -0.4423, 0.4481, -0.7545, -0.6563, 0.0, -0.7489, -0.5025, 0.432, -0.8292, -0.5589, -4.905e-09, -0.7545, -0.6563, 0.0, -0.7769, -0.4423, 0.4481, -0.7769, -0.4423, 0.4481, -0.7489, -0.5025, 0.432, -0.4321, -0.5025, 0.7488, -0.8223, -0.3152, 0.4738, -0.8292, -0.5589, -4.905e-09, -0.7769, -0.4423, 0.4481, -0.9324, -0.3614, -2.561e-09, -0.8292, -0.5589, -4.905e-09, -0.8223, -0.3152, 0.4738, -0.7769, -0.4423, 0.4481, -0.4321, -0.5025, 0.7488, -0.4481, -0.4423, 0.7769, -0.8223, -0.3152, 0.4738, -0.7769, -0.4423, 0.4481, -0.4481, -0.4423, 0.7769, -0.4481, -0.4423, 0.7769, -0.4321, -0.5025, 0.7488, 5.335e-06, -0.7019, 0.7123, -0.4481, -0.4423, 0.7769, 5.335e-06, -0.7019, 0.7123, -0.2513, -0.459, 0.8521, -0.8625, -0.08611, 0.4987, -0.9324, -0.3614, -2.561e-09, -0.8223, -0.3152, 0.4738, -1.0, 0.007183, 5.299e-09, -0.9324, -0.3614, -2.561e-09, -0.8625, -0.08611, 0.4987, -0.8223, -0.3152, 0.4738, -0.4481, -0.4423, 0.7769, -0.4738, -0.3152, 0.8223, -0.4738, -0.3152, 0.8223, -0.4481, -0.4423, 0.7769, -0.2513, -0.459, 0.8521, -0.8625, -0.08611, 0.4987, -0.8223, -0.3152, 0.4738, -0.4738, -0.3152, 0.8223, -0.4738, -0.3152, 0.8223, -0.2513, -0.459, 0.8521, -0.2667, -0.328, 0.9062, -0.8376, 0.2544, 0.4834, -1.0, 0.007183, 5.299e-09, -0.8625, -0.08611, 0.4987, -0.8744, 0.4852, 0.0, -1.0, 0.007183, 5.299e-09, -0.8376, 0.2544, 0.4834, -0.8625, -0.08611, 0.4987, -0.4738, -0.3152, 0.8223, -0.4987, -0.08612, 0.8625, -0.4987, -0.08612, 0.8625, -0.4738, -0.3152, 0.8223, -0.2667, -0.328, 0.9062, -0.8376, 0.2544, 0.4834, -0.8625, -0.08611, 0.4987, -0.4987, -0.08612, 0.8625, -0.4987, -0.08612, 0.8625, -0.2667, -0.328, 0.9062, -0.2783, -0.09014, 0.9563, -0.6692, 0.634, 0.3875, -0.8744, 0.4852, 0.0, -0.8376, 0.2544, 0.4834, -0.9733, 0.2294, 1.989e-09, -0.8744, 0.4852, 0.0, -0.6692, 0.634, 0.3875, -0.8376, 0.2544, 0.4834, -0.4987, -0.08612, 0.8625, -0.4834, 0.2544, 0.8376, -0.4834, 0.2544, 0.8376, -0.4987, -0.08612, 0.8625, -0.2783, -0.09014, 0.9563, -0.6692, 0.634, 0.3875, -0.8376, 0.2544, 0.4834, -0.4834, 0.2544, 0.8376, -0.4834, 0.2544, 0.8376, -0.2783, -0.09014, 0.9563, -0.2672, 0.2843, 0.9208, -0.5886, 0.7333, 0.3403, -0.9733, 0.2294, 1.989e-09, -0.6692, 0.634, 0.3875, -0.7918, -0.6107, -4.107e-09, -0.9733, 0.2294, 1.989e-09, -0.5886, 0.7333, 0.3403, -0.6692, 0.634, 0.3875, -0.4834, 0.2544, 0.8376, -0.3874, 0.634, 0.6692, -0.3874, 0.634, 0.6692, -0.4834, 0.2544, 0.8376, -0.2672, 0.2843, 0.9208, -0.5886, 0.7333, 0.3403, -0.6692, 0.634, 0.3875, -0.3874, 0.634, 0.6692, -0.3874, 0.634, 0.6692, -0.2672, 0.2843, 0.9208, -0.2068, 0.6715, 0.7116, -0.8066, -0.364, 0.4658, -0.7918, -0.6107, -4.107e-09, -0.5886, 0.7333, 0.3403, -0.8066, -0.364, 0.4658, -0.8451, -0.5345, -1.004e-08, -0.7918, -0.6107, -4.107e-09, -0.5886, 0.7333, 0.3403, -0.3874, 0.634, 0.6692, -0.3403, 0.7333, 0.5886, -0.3403, 0.7333, 0.5886, -0.3874, 0.634, 0.6692, -0.2068, 0.6715, 0.7116, -0.8066, -0.364, 0.4658, -0.5886, 0.7333, 0.3403, -0.3403, 0.7333, 0.5886, -0.3403, 0.7333, 0.5886, -0.2068, 0.6715, 0.7116, -0.3509, 0.566, 0.746, -0.8066, -0.364, 0.4658, -0.8412, -0.2387, 0.4852, -0.8451, -0.5345, -1.004e-08, -0.8451, -0.5345, -1.004e-08, -0.8412, -0.2387, 0.4852, -0.9005, 0.4349, -2.514e-05, -0.8066, -0.364, 0.4658, -0.3403, 0.7333, 0.5886, -0.4659, -0.3641, 0.8064, -0.4659, -0.3641, 0.8064, -0.3403, 0.7333, 0.5886, -0.3509, 0.566, 0.746, -0.8066, -0.364, 0.4658, -0.4659, -0.3641, 0.8064, -0.8412, -0.2387, 0.4852, -0.4659, -0.3641, 0.8064, -0.3509, 0.566, 0.746, -0.2808, -0.3743, 0.8838, -0.4659, -0.3641, 0.8064, -0.2808, -0.3743, 0.8838, -0.4852, -0.2387, 0.8412, -0.8412, -0.2387, 0.4852, -0.4659, -0.3641, 0.8064, -0.4852, -0.2387, 0.8412, -0.4852, -0.2387, 0.8412, -0.2808, -0.3743, 0.8838, -0.2661, -0.2988, 0.9164, -0.8412, -0.2387, 0.4852, -0.6978, 0.5923, 0.4027, -0.9005, 0.4349, -2.514e-05, -0.8412, -0.2387, 0.4852, -0.4852, -0.2387, 0.8412, -0.6978, 0.5923, 0.4027, -0.9005, 0.4349, -2.514e-05, -0.6978, 0.5923, 0.4027, -0.1306, 0.9914, -1.634e-05, -0.4852, -0.2387, 0.8412, -0.2661, -0.2988, 0.9164, -0.4026, 0.5923, 0.6979, -0.6978, 0.5923, 0.4027, -0.4852, -0.2387, 0.8412, -0.4026, 0.5923, 0.6979, -0.4026, 0.5923, 0.6979, -0.2661, -0.2988, 0.9164, -0.2125, 0.6316, 0.7456, -0.6978, 0.5923, 0.4027, -0.1134, 0.9915, 0.06452, -0.1306, 0.9914, -1.634e-05, -0.6978, 0.5923, 0.4027, -0.4026, 0.5923, 0.6979, -0.1134, 0.9915, 0.06452, -0.1306, 0.9914, -1.634e-05, -0.1134, 0.9915, 0.06452, 0.936, 0.352, 4.155e-05, -0.4026, 0.5923, 0.6979, -0.2125, 0.6316, 0.7456, -0.06532, 0.9915, 0.113, -0.1134, 0.9915, 0.06452, -0.4026, 0.5923, 0.6979, -0.06532, 0.9915, 0.113, -0.06532, 0.9915, 0.113, -0.2125, 0.6316, 0.7456, -0.07621, 0.9966, 0.03149, -0.1134, 0.9915, 0.06452, 0.8159, 0.3345, -0.4716, 0.936, 0.352, 4.155e-05, -0.1134, 0.9915, 0.06452, -0.06532, 0.9915, 0.113, 0.8159, 0.3345, -0.4716, 0.936, 0.352, 4.155e-05, 0.8159, 0.3345, -0.4716, 0.2129, 0.9771, 1.893e-05, -0.06532, 0.9915, 0.113, -0.07621, 0.9966, 0.03149, 0.4715, 0.3346, -0.8159, 0.8159, 0.3345, -0.4716, -0.06532, 0.9915, 0.113, 0.4715, 0.3346, -0.8159, 0.8159, 0.3345, -0.4716, 0.4715, 0.3346, -0.8159, 0.2129, 0.9771, 1.893e-05, 0.4715, 0.3346, -0.8159, -0.07621, 0.9966, 0.03149, 0.432, 0.7074, -0.5594, 0.2129, 0.9771, 1.893e-05, 0.4715, 0.3346, -0.8159, 0.432, 0.7074, -0.5594, 0.773, -0.6193, 0.1379, 0.7488, -0.5025, 0.4321, 0.7133, -0.7009, -5.286e-06, 0.7769, -0.4423, 0.4481, 0.7488, -0.5025, 0.4321, 0.773, -0.6193, 0.1379, 0.8533, -0.487, 0.1862, 0.7769, -0.4423, 0.4481, 0.773, -0.6193, 0.1379, 0.7769, -0.4423, 0.4481, 0.4321, -0.5025, 0.7488, 0.7488, -0.5025, 0.4321, 0.8223, -0.3152, 0.4738, 0.7769, -0.4423, 0.4481, 0.8533, -0.487, 0.1862, 0.942, -0.2524, 0.2212, 0.8223, -0.3152, 0.4738, 0.8533, -0.487, 0.1862, 0.7769, -0.4423, 0.4481, 0.4481, -0.4423, 0.7769, 0.4321, -0.5025, 0.7488, 0.8223, -0.3152, 0.4738, 0.4481, -0.4423, 0.7769, 0.7769, -0.4423, 0.4481, 0.4481, -0.4423, 0.7769, 5.335e-06, -0.7019, 0.7123, 0.4321, -0.5025, 0.7488, 0.4481, -0.4423, 0.7769, -0.2513, -0.459, 0.8521, 5.335e-06, -0.7019, 0.7123, 0.8625, -0.08611, 0.4987, 0.8223, -0.3152, 0.4738, 0.942, -0.2524, 0.2212, 0.4738, -0.3152, 0.8223, -0.2513, -0.459, 0.8521, 0.4481, -0.4423, 0.7769, 0.8223, -0.3152, 0.4738, 0.4738, -0.3152, 0.8223, 0.4481, -0.4423, 0.7769, 0.8625, -0.08611, 0.4987, 0.4738, -0.3152, 0.8223, 0.8223, -0.3152, 0.4738, 0.4738, -0.3152, 0.8223, -0.2667, -0.328, 0.9062, -0.2513, -0.459, 0.8521, 0.9632, 0.1356, 0.232, 0.8625, -0.08611, 0.4987, 0.942, -0.2524, 0.2212, 0.4987, -0.08612, 0.8625, -0.2667, -0.328, 0.9062, 0.4738, -0.3152, 0.8223, 0.8625, -0.08611, 0.4987, 0.4987, -0.08612, 0.8625, 0.4738, -0.3152, 0.8223, 0.4987, -0.08612, 0.8625, -0.2783, -0.09014, 0.9563, -0.2667, -0.328, 0.9062, 0.8377, 0.2544, 0.4832, 0.8625, -0.08611, 0.4987, 0.9632, 0.1356, 0.232, 0.8377, 0.2544, 0.4832, 0.4987, -0.08612, 0.8625, 0.8625, -0.08611, 0.4987, 0.7904, 0.5811, 0.1939, 0.8377, 0.2544, 0.4832, 0.9632, 0.1356, 0.232, 0.4834, 0.2544, 0.8376, -0.2783, -0.09014, 0.9563, 0.4987, -0.08612, 0.8625, 0.8377, 0.2544, 0.4832, 0.4834, 0.2544, 0.8376, 0.4987, -0.08612, 0.8625, 0.4834, 0.2544, 0.8376, -0.2672, 0.2843, 0.9208, -0.2783, -0.09014, 0.9563, 0.6692, 0.634, 0.3875, 0.8377, 0.2544, 0.4832, 0.7904, 0.5811, 0.1939, 0.6692, 0.634, 0.3875, 0.4834, 0.2544, 0.8376, 0.8377, 0.2544, 0.4832, 0.8663, 0.3883, 0.3143, 0.6692, 0.634, 0.3875, 0.7904, 0.5811, 0.1939, 0.3875, 0.634, 0.6692, -0.2672, 0.2843, 0.9208, 0.4834, 0.2544, 0.8376, 0.6692, 0.634, 0.3875, 0.3875, 0.634, 0.6692, 0.4834, 0.2544, 0.8376, 0.3875, 0.634, 0.6692, -0.2068, 0.6715, 0.7116, -0.2672, 0.2843, 0.9208, 0.5886, 0.7333, 0.3403, 0.6692, 0.634, 0.3875, 0.8663, 0.3883, 0.3143, 0.5886, 0.7333, 0.3403, 0.3875, 0.634, 0.6692, 0.6692, 0.634, 0.3875, 0.8558, -0.4467, 0.2609, 0.5886, 0.7333, 0.3403, 0.8663, 0.3883, 0.3143, 0.3403, 0.7333, 0.5886, -0.2068, 0.6715, 0.7116, 0.3875, 0.634, 0.6692, 0.5886, 0.7333, 0.3403, 0.3403, 0.7333, 0.5886, 0.3875, 0.634, 0.6692, 0.3403, 0.7333, 0.5886, -0.3509, 0.566, 0.746, -0.2068, 0.6715, 0.7116, 0.8066, -0.364, 0.4658, 0.5886, 0.7333, 0.3403, 0.8558, -0.4467, 0.2609, 0.8066, -0.364, 0.4658, 0.3403, 0.7333, 0.5886, 0.5886, 0.7333, 0.3403, 0.8066, -0.364, 0.4658, 0.8558, -0.4467, 0.2609, 0.8952, -0.3693, 0.2495, 0.4659, -0.3641, 0.8064, -0.3509, 0.566, 0.746, 0.3403, 0.7333, 0.5886, 0.8066, -0.364, 0.4658, 0.4659, -0.3641, 0.8064, 0.3403, 0.7333, 0.5886, 0.4659, -0.3641, 0.8064, -0.2808, -0.3743, 0.8838, -0.3509, 0.566, 0.746, 0.8066, -0.364, 0.4658, 0.8952, -0.3693, 0.2495, 0.8412, -0.2387, 0.4852, 0.8066, -0.364, 0.4658, 0.8412, -0.2387, 0.4852, 0.4659, -0.3641, 0.8064, 0.8952, -0.3693, 0.2495, 0.7865, 0.5797, 0.2131, 0.8412, -0.2387, 0.4852, 0.4659, -0.3641, 0.8064, 0.4852, -0.2387, 0.8412, -0.2808, -0.3743, 0.8838, 0.8412, -0.2387, 0.4852, 0.4852, -0.2387, 0.8412, 0.4659, -0.3641, 0.8064, 0.4852, -0.2387, 0.8412, -0.2661, -0.2988, 0.9164, -0.2808, -0.3743, 0.8838, 0.8412, -0.2387, 0.4852, 0.7865, 0.5797, 0.2131, 0.6977, 0.5923, 0.403, 0.8412, -0.2387, 0.4852, 0.6977, 0.5923, 0.403, 0.4852, -0.2387, 0.8412, 0.7865, 0.5797, 0.2131, 0.05954, 0.9951, 0.0785, 0.6977, 0.5923, 0.403, 0.4852, -0.2387, 0.8412, 0.4027, 0.5923, 0.6979, -0.2661, -0.2988, 0.9164, 0.6977, 0.5923, 0.403, 0.4027, 0.5923, 0.6979, 0.4852, -0.2387, 0.8412, 0.4027, 0.5923, 0.6979, -0.2125, 0.6316, 0.7456, -0.2661, -0.2988, 0.9164, 0.6977, 0.5923, 0.403, 0.05954, 0.9951, 0.0785, 0.1129, 0.9915, 0.06529, 0.6977, 0.5923, 0.403, 0.1129, 0.9915, 0.06529, 0.4027, 0.5923, 0.6979, 0.05954, 0.9951, 0.0785, -0.6288, 0.6477, -0.4303, 0.1129, 0.9915, 0.06529, 0.4027, 0.5923, 0.6979, 0.06453, 0.9915, 0.1134, -0.2125, 0.6316, 0.7456, 0.1129, 0.9915, 0.06529, 0.06453, 0.9915, 0.1134, 0.4027, 0.5923, 0.6979, 0.06453, 0.9915, 0.1134, -0.07621, 0.9966, 0.03149, -0.2125, 0.6316, 0.7456, 0.1129, 0.9915, 0.06529, -0.6288, 0.6477, -0.4303, -0.8151, 0.3268, -0.4784, 0.1129, 0.9915, 0.06529, -0.8151, 0.3268, -0.4784, 0.06453, 0.9915, 0.1134, -0.6288, 0.6477, -0.4303, 0.2129, 0.9771, 1.893e-05, -0.8151, 0.3268, -0.4784, 0.06453, 0.9915, 0.1134, -0.4715, 0.3346, -0.8159, -0.07621, 0.9966, 0.03149, -0.8151, 0.3268, -0.4784, -0.4715, 0.3346, -0.8159, 0.06453, 0.9915, 0.1134, -0.8151, 0.3268, -0.4784, 0.2129, 0.9771, 1.893e-05, -0.4715, 0.3346, -0.8159, -0.4715, 0.3346, -0.8159, 0.432, 0.7074, -0.5594, -0.07621, 0.9966, 0.03149, 0.2129, 0.9771, 1.893e-05, 0.432, 0.7074, -0.5594, -0.4715, 0.3346, -0.8159, -0.7545, -0.6563, 0.0, -0.7488, -0.5025, -0.4321, -0.7133, -0.7009, 5.286e-06, -0.7769, -0.4423, -0.4481, -0.7488, -0.5025, -0.4321, -0.7545, -0.6563, 0.0, -0.8292, -0.5589, -4.905e-09, -0.7769, -0.4423, -0.4481, -0.7545, -0.6563, 0.0, -0.7769, -0.4423, -0.4481, -0.4321, -0.5025, -0.7488, -0.7488, -0.5025, -0.4321, -0.8223, -0.3152, -0.4738, -0.7769, -0.4423, -0.4481, -0.8292, -0.5589, -4.905e-09, -0.9324, -0.3614, -2.561e-09, -0.8223, -0.3152, -0.4738, -0.8292, -0.5589, -4.905e-09, -0.7769, -0.4423, -0.4481, -0.4481, -0.4423, -0.7769, -0.4321, -0.5025, -0.7488, -0.8223, -0.3152, -0.4738, -0.4481, -0.4423, -0.7769, -0.7769, -0.4423, -0.4481, -0.4481, -0.4423, -0.7769, -5.335e-06, -0.7019, -0.7123, -0.4321, -0.5025, -0.7488, -0.4481, -0.4423, -0.7769, 0.0, -0.6585, -0.7526, -5.335e-06, -0.7019, -0.7123, -0.8625, -0.08611, -0.4987, -0.8223, -0.3152, -0.4738, -0.9324, -0.3614, -2.561e-09, -0.4738, -0.3152, -0.8223, 0.0, -0.6585, -0.7526, -0.4481, -0.4423, -0.7769, -0.8223, -0.3152, -0.4738, -0.4738, -0.3152, -0.8223, -0.4481, -0.4423, -0.7769, -0.8625, -0.08611, -0.4987, -0.4738, -0.3152, -0.8223, -0.8223, -0.3152, -0.4738, -0.4738, -0.3152, -0.8223, 0.0, -0.5602, -0.8284, 0.0, -0.6585, -0.7526, -1.0, 0.007183, 5.299e-09, -0.8625, -0.08611, -0.4987, -0.9324, -0.3614, -2.561e-09, -0.4987, -0.08612, -0.8625, 0.0, -0.5602, -0.8284, -0.4738, -0.3152, -0.8223, -0.8625, -0.08611, -0.4987, -0.4987, -0.08612, -0.8625, -0.4738, -0.3152, -0.8223, -0.4987, -0.08612, -0.8625, 0.0, -0.361, -0.9326, 0.0, -0.5602, -0.8284, -0.8377, 0.2544, -0.4832, -0.8625, -0.08611, -0.4987, -1.0, 0.007183, 5.299e-09, -0.8377, 0.2544, -0.4832, -0.4987, -0.08612, -0.8625, -0.8625, -0.08611, -0.4987, -0.8744, 0.4852, 0.0, -0.8377, 0.2544, -0.4832, -1.0, 0.007183, 5.299e-09, -0.4834, 0.2544, -0.8376, 0.0, -0.361, -0.9326, -0.4987, -0.08612, -0.8625, -0.8377, 0.2544, -0.4832, -0.4834, 0.2544, -0.8376, -0.4987, -0.08612, -0.8625, -0.4834, 0.2544, -0.8376, -5.3e-09, 0.007841, -1.0, 0.0, -0.361, -0.9326, -0.6692, 0.634, -0.3875, -0.8377, 0.2544, -0.4832, -0.8744, 0.4852, 0.0, -0.6692, 0.634, -0.3875, -0.4834, 0.2544, -0.8376, -0.8377, 0.2544, -0.4832, -0.9733, 0.2294, 1.989e-09, -0.6692, 0.634, -0.3875, -0.8744, 0.4852, 0.0, -0.3875, 0.634, -0.6692, -5.3e-09, 0.007841, -1.0, -0.4834, 0.2544, -0.8376, -0.6692, 0.634, -0.3875, -0.3875, 0.634, -0.6692, -0.4834, 0.2544, -0.8376, -0.3875, 0.634, -0.6692, -5.234e-09, 0.486, -0.874, -5.3e-09, 0.007841, -1.0, -0.5886, 0.7333, -0.3403, -0.6692, 0.634, -0.3875, -0.9733, 0.2294, 1.989e-09, -0.5886, 0.7333, -0.3403, -0.3875, 0.634, -0.6692, -0.6692, 0.634, -0.3875, -0.7918, -0.6107, -4.107e-09, -0.5886, 0.7333, -0.3403, -0.9733, 0.2294, 1.989e-09, -0.3403, 0.7333, -0.5886, -5.234e-09, 0.486, -0.874, -0.3875, 0.634, -0.6692, -0.5886, 0.7333, -0.3403, -0.3403, 0.7333, -0.5886, -0.3875, 0.634, -0.6692, -0.3403, 0.7333, -0.5886, 0.0, 0.2281, -0.9736, -5.234e-09, 0.486, -0.874, -0.8066, -0.364, -0.4658, -0.5886, 0.7333, -0.3403, -0.7918, -0.6107, -4.107e-09, -0.8066, -0.364, -0.4658, -0.3403, 0.7333, -0.5886, -0.5886, 0.7333, -0.3403, -0.8066, -0.364, -0.4658, -0.7918, -0.6107, -4.107e-09, -0.8451, -0.5345, -1.004e-08, -0.4659, -0.3641, -0.8064, 0.0, 0.2281, -0.9736, -0.3403, 0.7333, -0.5886, -0.8066, -0.364, -0.4658, -0.4659, -0.3641, -0.8064, -0.3403, 0.7333, -0.5886, -0.4659, -0.3641, -0.8064, 4.103e-09, -0.6116, -0.7912, 0.0, 0.2281, -0.9736, -0.8066, -0.364, -0.4658, -0.8451, -0.5345, -1.004e-08, -0.8412, -0.2387, -0.4852, -0.8066, -0.364, -0.4658, -0.8412, -0.2387, -0.4852, -0.4659, -0.3641, -0.8064, -0.8451, -0.5345, -1.004e-08, -0.9005, 0.4349, -2.514e-05, -0.8412, -0.2387, -0.4852, -0.4659, -0.3641, -0.8064, -0.4852, -0.2387, -0.8412, 4.103e-09, -0.6116, -0.7912, -0.8412, -0.2387, -0.4852, -0.4852, -0.2387, -0.8412, -0.4659, -0.3641, -0.8064, -0.4852, -0.2387, -0.8412, 0.0, -0.5346, -0.8451, 4.103e-09, -0.6116, -0.7912, -0.8412, -0.2387, -0.4852, -0.9005, 0.4349, -2.514e-05, -0.6977, 0.5923, -0.4029, -0.8412, -0.2387, -0.4852, -0.6977, 0.5923, -0.4029, -0.4852, -0.2387, -0.8412, -0.9005, 0.4349, -2.514e-05, -0.1306, 0.9914, -1.634e-05, -0.6977, 0.5923, -0.4029, -0.4852, -0.2387, -0.8412, -0.4027, 0.5923, -0.6979, 0.0, -0.5346, -0.8451, -0.6977, 0.5923, -0.4029, -0.4027, 0.5923, -0.6979, -0.4852, -0.2387, -0.8412, -0.4027, 0.5923, -0.6979, -6.534e-09, 0.4347, -0.9006, 0.0, -0.5346, -0.8451, -0.6977, 0.5923, -0.4029, -0.1306, 0.9914, -1.634e-05, -0.113, 0.9914, -0.06523, -0.6977, 0.5923, -0.4029, -0.113, 0.9914, -0.06523, -0.4027, 0.5923, -0.6979, -0.1306, 0.9914, -1.634e-05, 0.936, 0.352, 4.155e-05, -0.113, 0.9914, -0.06523, -0.4027, 0.5923, -0.6979, -0.06453, 0.9915, -0.1134, -6.534e-09, 0.4347, -0.9006, -0.113, 0.9914, -0.06523, -0.06453, 0.9915, -0.1134, -0.4027, 0.5923, -0.6979, -0.06453, 0.9915, -0.1134, 0.0, 0.9914, -0.1306, -6.534e-09, 0.4347, -0.9006, -0.113, 0.9914, -0.06523, 0.936, 0.352, 4.155e-05, 0.8159, 0.3345, 0.4715, -0.113, 0.9914, -0.06523, 0.8159, 0.3345, 0.4715, -0.06453, 0.9915, -0.1134, 0.936, 0.352, 4.155e-05, 0.2129, 0.9771, 1.893e-05, 0.8159, 0.3345, 0.4715, -0.06453, 0.9915, -0.1134, 0.4715, 0.3346, 0.8159, 0.0, 0.9914, -0.1306, 0.8159, 0.3345, 0.4715, 0.4715, 0.3346, 0.8159, -0.06453, 0.9915, -0.1134, 0.8159, 0.3345, 0.4715, 0.2129, 0.9771, 1.893e-05, 0.4715, 0.3346, 0.8159, 0.4715, 0.3346, 0.8159, -4.214e-05, 0.3455, 0.9384, 0.0, 0.9914, -0.1306, 0.2129, 0.9771, 1.893e-05, -4.214e-05, 0.3455, 0.9384, 0.4715, 0.3346, 0.8159, 0.773, -0.6193, 0.1379, 0.7133, -0.7009, -5.286e-06, 0.7489, -0.5025, -0.432, 0.7769, -0.4423, -0.4481, 0.773, -0.6193, 0.1379, 0.7489, -0.5025, -0.432, 0.8533, -0.487, 0.1862, 0.773, -0.6193, 0.1379, 0.7769, -0.4423, -0.4481, 0.7769, -0.4423, -0.4481, 0.7489, -0.5025, -0.432, 0.4321, -0.5025, -0.7488, 0.8223, -0.3152, -0.4738, 0.8533, -0.487, 0.1862, 0.7769, -0.4423, -0.4481, 0.942, -0.2524, 0.2212, 0.8533, -0.487, 0.1862, 0.8223, -0.3152, -0.4738, 0.7769, -0.4423, -0.4481, 0.4321, -0.5025, -0.7488, 0.4481, -0.4423, -0.7769, 0.8223, -0.3152, -0.4738, 0.7769, -0.4423, -0.4481, 0.4481, -0.4423, -0.7769, 0.4481, -0.4423, -0.7769, 0.4321, -0.5025, -0.7488, -5.335e-06, -0.7019, -0.7123, 0.4481, -0.4423, -0.7769, -5.335e-06, -0.7019, -0.7123, 0.0, -0.6585, -0.7526, 0.8625, -0.08611, -0.4987, 0.942, -0.2524, 0.2212, 0.8223, -0.3152, -0.4738, 0.9632, 0.1356, 0.232, 0.942, -0.2524, 0.2212, 0.8625, -0.08611, -0.4987, 0.8223, -0.3152, -0.4738, 0.4481, -0.4423, -0.7769, 0.4738, -0.3152, -0.8223, 0.4738, -0.3152, -0.8223, 0.4481, -0.4423, -0.7769, 0.0, -0.6585, -0.7526, 0.8625, -0.08611, -0.4987, 0.8223, -0.3152, -0.4738, 0.4738, -0.3152, -0.8223, 0.4738, -0.3152, -0.8223, 0.0, -0.6585, -0.7526, 0.0, -0.5602, -0.8284, 0.8376, 0.2544, -0.4834, 0.9632, 0.1356, 0.232, 0.8625, -0.08611, -0.4987, 0.7904, 0.5811, 0.1939, 0.9632, 0.1356, 0.232, 0.8376, 0.2544, -0.4834, 0.8625, -0.08611, -0.4987, 0.4738, -0.3152, -0.8223, 0.4987, -0.08612, -0.8625, 0.4987, -0.08612, -0.8625, 0.4738, -0.3152, -0.8223, 0.0, -0.5602, -0.8284, 0.8376, 0.2544, -0.4834, 0.8625, -0.08611, -0.4987, 0.4987, -0.08612, -0.8625, 0.4987, -0.08612, -0.8625, 0.0, -0.5602, -0.8284, 0.0, -0.361, -0.9326, 0.6692, 0.634, -0.3875, 0.7904, 0.5811, 0.1939, 0.8376, 0.2544, -0.4834, 0.8663, 0.3883, 0.3143, 0.7904, 0.5811, 0.1939, 0.6692, 0.634, -0.3875, 0.8376, 0.2544, -0.4834, 0.4987, -0.08612, -0.8625, 0.4834, 0.2544, -0.8376, 0.4834, 0.2544, -0.8376, 0.4987, -0.08612, -0.8625, 0.0, -0.361, -0.9326, 0.6692, 0.634, -0.3875, 0.8376, 0.2544, -0.4834, 0.4834, 0.2544, -0.8376, 0.4834, 0.2544, -0.8376, 0.0, -0.361, -0.9326, -5.3e-09, 0.007841, -1.0, 0.5886, 0.7333, -0.3403, 0.8663, 0.3883, 0.3143, 0.6692, 0.634, -0.3875, 0.8558, -0.4467, 0.2609, 0.8663, 0.3883, 0.3143, 0.5886, 0.7333, -0.3403, 0.6692, 0.634, -0.3875, 0.4834, 0.2544, -0.8376, 0.3874, 0.634, -0.6692, 0.3874, 0.634, -0.6692, 0.4834, 0.2544, -0.8376, -5.3e-09, 0.007841, -1.0, 0.5886, 0.7333, -0.3403, 0.6692, 0.634, -0.3875, 0.3874, 0.634, -0.6692, 0.3874, 0.634, -0.6692, -5.3e-09, 0.007841, -1.0, -5.234e-09, 0.486, -0.874, 0.8066, -0.364, -0.4658, 0.8558, -0.4467, 0.2609, 0.5886, 0.7333, -0.3403, 0.8066, -0.364, -0.4658, 0.8952, -0.3693, 0.2495, 0.8558, -0.4467, 0.2609, 0.5886, 0.7333, -0.3403, 0.3874, 0.634, -0.6692, 0.3403, 0.7333, -0.5886, 0.3403, 0.7333, -0.5886, 0.3874, 0.634, -0.6692, -5.234e-09, 0.486, -0.874, 0.8066, -0.364, -0.4658, 0.5886, 0.7333, -0.3403, 0.3403, 0.7333, -0.5886, 0.3403, 0.7333, -0.5886, -5.234e-09, 0.486, -0.874, 0.0, 0.2281, -0.9736, 0.8066, -0.364, -0.4658, 0.8412, -0.2387, -0.4852, 0.8952, -0.3693, 0.2495, 0.8952, -0.3693, 0.2495, 0.8412, -0.2387, -0.4852, 0.7865, 0.5797, 0.2131, 0.8066, -0.364, -0.4658, 0.3403, 0.7333, -0.5886, 0.4659, -0.3641, -0.8064, 0.4659, -0.3641, -0.8064, 0.3403, 0.7333, -0.5886, 0.0, 0.2281, -0.9736, 0.8066, -0.364, -0.4658, 0.4659, -0.3641, -0.8064, 0.8412, -0.2387, -0.4852, 0.4659, -0.3641, -0.8064, 0.0, 0.2281, -0.9736, 4.103e-09, -0.6116, -0.7912, 0.4659, -0.3641, -0.8064, 4.103e-09, -0.6116, -0.7912, 0.4852, -0.2387, -0.8412, 0.8412, -0.2387, -0.4852, 0.4659, -0.3641, -0.8064, 0.4852, -0.2387, -0.8412, 0.4852, -0.2387, -0.8412, 4.103e-09, -0.6116, -0.7912, 0.0, -0.5346, -0.8451, 0.8412, -0.2387, -0.4852, 0.6979, 0.5923, -0.4027, 0.7865, 0.5797, 0.2131, 0.8412, -0.2387, -0.4852, 0.4852, -0.2387, -0.8412, 0.6979, 0.5923, -0.4027, 0.7865, 0.5797, 0.2131, 0.6979, 0.5923, -0.4027, 0.05954, 0.9951, 0.0785, 0.4852, -0.2387, -0.8412, 0.0, -0.5346, -0.8451, 0.4028, 0.5923, -0.6978, 0.6979, 0.5923, -0.4027, 0.4852, -0.2387, -0.8412, 0.4028, 0.5923, -0.6978, 0.4028, 0.5923, -0.6978, 0.0, -0.5346, -0.8451, -6.534e-09, 0.4347, -0.9006, 0.6979, 0.5923, -0.4027, 0.1133, 0.9915, -0.06449, 0.05954, 0.9951, 0.0785, 0.6979, 0.5923, -0.4027, 0.4028, 0.5923, -0.6978, 0.1133, 0.9915, -0.06449, 0.05954, 0.9951, 0.0785, 0.1133, 0.9915, -0.06449, -0.6288, 0.6477, -0.4303, 0.4028, 0.5923, -0.6978, -6.534e-09, 0.4347, -0.9006, 0.06532, 0.9915, -0.113, 0.1133, 0.9915, -0.06449, 0.4028, 0.5923, -0.6978, 0.06532, 0.9915, -0.113, 0.06532, 0.9915, -0.113, -6.534e-09, 0.4347, -0.9006, 0.0, 0.9914, -0.1306, 0.1133, 0.9915, -0.06449, -0.8039, 0.3268, 0.497, -0.6288, 0.6477, -0.4303, 0.1133, 0.9915, -0.06449, 0.06532, 0.9915, -0.113, -0.8039, 0.3268, 0.497, -0.6288, 0.6477, -0.4303, -0.8039, 0.3268, 0.497, 0.2129, 0.9771, 1.893e-05, 0.06532, 0.9915, -0.113, 0.0, 0.9914, -0.1306, -0.4715, 0.3346, 0.8159, -0.8039, 0.3268, 0.497, 0.06532, 0.9915, -0.113, -0.4715, 0.3346, 0.8159, -0.8039, 0.3268, 0.497, -0.4715, 0.3346, 0.8159, 0.2129, 0.9771, 1.893e-05, -0.4715, 0.3346, 0.8159, 0.0, 0.9914, -0.1306, -4.214e-05, 0.3455, 0.9384, 0.2129, 0.9771, 1.893e-05, -0.4715, 0.3346, 0.8159, -4.214e-05, 0.3455, 0.9384, -7.888e-06, -0.9238, -0.3829, 0.2484, -0.8687, -0.4285, 2.853e-05, -0.9547, -0.2974, 0.2484, -0.8687, -0.4285, 0.4287, -0.8691, -0.2466, 2.853e-05, -0.9547, -0.2974, 2.853e-05, -0.9547, -0.2974, 0.4287, -0.8691, -0.2466, 0.4952, -0.8688, 0.0, 2.853e-05, -0.9547, -0.2974, 0.4952, -0.8688, 0.0, 0.4287, -0.8691, 0.2466, 2.853e-05, -0.9547, -0.2974, 0.4287, -0.8691, 0.2466, 0.2484, -0.8687, 0.4285, 2.853e-05, -0.9547, -0.2974, 0.2484, -0.8687, 0.4285, 7.888e-06, -0.9238, 0.3829, -7.888e-06, -0.9238, -0.3829, 2.853e-05, -0.9547, -0.2974, -0.2484, -0.8687, -0.4285, 2.853e-05, -0.9547, -0.2974, -0.4287, -0.8691, -0.2466, -0.2484, -0.8687, -0.4285, 2.853e-05, -0.9547, -0.2974, -0.4952, -0.8688, 0.0, -0.4287, -0.8691, -0.2466, 2.853e-05, -0.9547, -0.2974, -0.4287, -0.8691, 0.2466, -0.4952, -0.8688, 0.0, 2.853e-05, -0.9547, -0.2974, -0.2484, -0.8687, 0.4285, -0.4287, -0.8691, 0.2466, 2.853e-05, -0.9547, -0.2974, 7.888e-06, -0.9238, 0.3829, -0.2484, -0.8687, 0.4285])] * 3)])
arm_armature = bpy.data.armatures.new('Armature')  # bones are not reproduced

# ---- objects
ob_twnobj_village_hatenopot_a_s_act_01 = bpy.data.objects.new('TwnObj_Village_HatenoPot_A_S_Act_01', arm_armature)
ob_root__mt_cmntex_etc_hatenopot_a = bpy.data.objects.new('Root__Mt_CmnTex_Etc_HatenoPot_A', me_root__mt_cmntex_etc_hatenopot_a)

# ---- transforms, parenting, visibility, modifiers, constraints
ob_twnobj_village_hatenopot_a_s_act_01.location = (0.0, 0.0, 0.0)
ob_twnobj_village_hatenopot_a_s_act_01.rotation_euler = (1.571, -0.0, 0.0)
ob_root__mt_cmntex_etc_hatenopot_a.parent = ob_twnobj_village_hatenopot_a_s_act_01
ob_root__mt_cmntex_etc_hatenopot_a.location = (0.0, 0.0, 0.0)
_vg = ob_root__mt_cmntex_etc_hatenopot_a.vertex_groups.new(name='Root')
_vg.add([0, 1, 2, 3, 4, 5, 6, 7, 8, 9, 10, 11, 12, 13, 14, 15, 16, 17, 18, 19, 20, 21, 22, 23, 24, 25, 26, 27, 28, 29, 30, 31, 32, 33, 34, 35, 36, 37, 38, 39, 40, 41, 42, 43, 44, 45, 46, 47, 48, 49, 50, 51, 52, 53, 54, 55, 56, 57, 58, 59, 60, 61, 62, 63, 64, 65, 66, 67, 68, 69, 70, 71, 72, 73, 74, 75, 76, 77, 78, 79, 80, 81, 82, 83, 84, 85, 86, 87, 88, 89, 90, 91, 92, 93, 94, 95, 96, 97, 98, 99, 100, 101, 102, 103, 104, 105, 106, 107, 108, 109, 110, 111, 112, 113, 114, 115, 116, 117, 118, 119, 120, 121, 122, 123, 124, 125, 126, 127, 128, 129, 130, 131, 132, 133, 134, 135, 136, 137, 138, 139, 140, 141, 142, 143, 144, 145, 146, 147, 148, 149, 150, 151, 152, 153, 154, 155, 156, 157, 158, 159, 160, 161, 162, 163, 164, 165, 166, 167, 168, 169, 170, 171, 172, 173, 174, 175, 176, 177, 178, 179, 180, 181, 182, 183, 184, 185, 186, 187, 188, 189, 190, 191, 192, 193, 194, 195], 1.0, 'REPLACE')
_m = ob_root__mt_cmntex_etc_hatenopot_a.modifiers.new('Armature', 'ARMATURE')
_m.object = ob_twnobj_village_hatenopot_a_s_act_01

# ---- collection membership
col_twnobj_village_hatenopot_a_s_act_01.objects.link(ob_twnobj_village_hatenopot_a_s_act_01)
col_twnobj_village_hatenopot_a_s_act_01.objects.link(ob_root__mt_cmntex_etc_hatenopot_a)

# ---- scene / render settings (as saved in the file)
scene.frame_start = 1; scene.frame_end = 250; scene.frame_set(1)
scene.render.engine = 'BLENDER_EEVEE_NEXT'
scene.cycles.sampling_pattern = 'TABULATED_SOBOL'
scene.view_settings.view_transform = 'Filmic'
bpy.context.view_layer.update()

# ---- added for rendering (the .blend has no active camera and no usable light): camera, sun
cam_auto = bpy.data.cameras.new('AutoCamera')
cam_auto.lens = 50.0
cam_auto.sensor_width = 36.0
cam_auto.clip_end = 1000.0
ob_auto_camera = bpy.data.objects.new('AutoCamera', cam_auto)
scene.collection.objects.link(ob_auto_camera)
ob_auto_camera.location = (1.00325, -1.20385, 1.09939)
ob_auto_camera.rotation_euler = (1.09748, -7.21219e-08, 0.694738)
scene.camera = ob_auto_camera
light_auto_sun = bpy.data.lights.new('AutoSun', 'SUN')
light_auto_sun.energy = 3.0
light_auto_sun.angle = 0.0523599
ob_auto_sun = bpy.data.objects.new('AutoSun', light_auto_sun)
scene.collection.objects.link(ob_auto_sun)
ob_auto_sun.rotation_euler = (0.872665, 0.174533, 0.523599)
bpy.context.view_layer.update()
